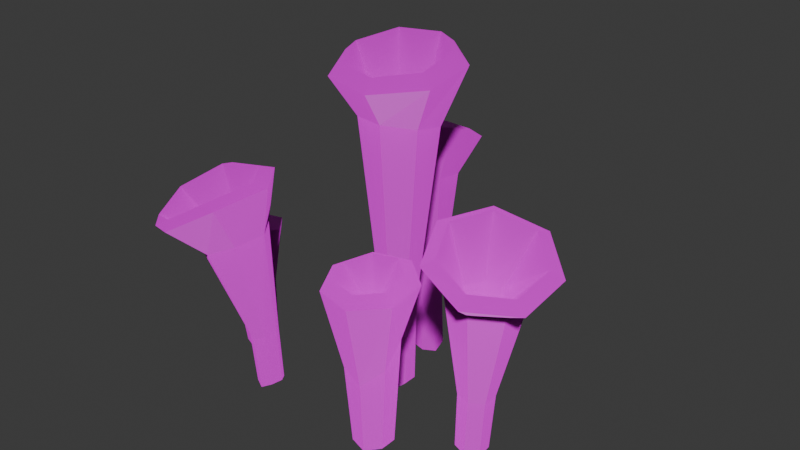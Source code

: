 # Source: SM_Env_Tubes_01.blend  (saved by Blender 4.5.88; exported with 4.5.12 LTS)
import bpy
from mathutils import Matrix  # noqa: F401  (used for matrix-valued properties, if any)

bpy.ops.wm.read_factory_settings(use_empty=True)
scene = bpy.context.scene
scene.name = 'Scene'

# ---- collections
col_sm_env_tubes_01 = bpy.data.collections.new('SM_Env_Tubes_01'); scene.collection.children.link(col_sm_env_tubes_01)

# ---- images (referenced by path relative to the original .blend; pixels are not part of the script)
import os
ASSET_DIR = os.environ.get("B2B_ASSET_DIR", "")  # directory of the original .blend (textures are referenced by path, not embedded)
HERE = os.path.dirname(os.path.abspath(__file__))  # packed textures are extracted next to this script under _unpacked/

def load_image(name, relpath, width, height, colorspace="sRGB"):
    """Load a texture the original file referenced (path relative to the .blend, or extracted next to this script)."""
    p = next((c for c in (os.path.join(HERE, relpath), os.path.join(ASSET_DIR, relpath)) if relpath and os.path.exists(c)), "")
    if p:
        img = bpy.data.images.load(p, check_existing=True)
        img.name = name
    else:  # same state as the original file: an image datablock whose file is absent (Cycles renders it pink)
        img = bpy.data.images.new(name, width, height)
        img.source = "FILE"
        img.filepath = "//" + (relpath or name)
    img.colorspace_settings.name = colorspace
    return img
img_file273 = load_image('file273', 'PolygonNatureBiomes_Texture_01_Justin.psd', 1024, 1024, 'sRGB')

# ---- materials (node trees are filled in below, after node groups)
mat_nature42 = bpy.data.materials.new('Nature42')
mat_nature42.diffuse_color = (1.0, 1.0, 1.0, 1.0)
mat_nature42.roughness = 0.5528

# ---- material node trees
mat_nature42.use_nodes = True; mat_nature42.node_tree.nodes.clear()
_N = mat_nature42.node_tree.nodes; _L = mat_nature42.node_tree.links
n0 = _N.new('ShaderNodeBsdfPrincipled'); n0.name = 'Principled BSDF'; n0.location = (-200, 100)
n0.inputs[2].default_value = 0.5528
n0.inputs[27].default_value = (0.0, 0.0, 0.0, 1.0)
n0.inputs[28].default_value = 1.0
n1 = _N.new('ShaderNodeOutputMaterial'); n1.name = 'Material Output'; n1.location = (200, 100)
n2 = _N.new('ShaderNodeNormalMap'); n2.name = 'Normal Map'; n2.location = (-600, -600)
n2.label = 'Normal/Map'
n3 = _N.new('ShaderNodeTexImage'); n3.name = 'Image Texture'; n3.location = (-600, 300)
n3.image = img_file273
_L.new(n0.outputs[0], n1.inputs[0])
_L.new(n2.outputs[0], n0.inputs[5])
_L.new(n3.outputs[0], n0.inputs[0])
n1.is_active_output = True

# ---- world
world_world = bpy.data.worlds.new('World'); scene.world = world_world
world_world.use_nodes = True; world_world.node_tree.nodes.clear()
_N = world_world.node_tree.nodes; _L = world_world.node_tree.links
n0 = _N.new('ShaderNodeOutputWorld'); n0.name = 'World Output'; n0.location = (200, 100)
n1 = _N.new('ShaderNodeBackground'); n1.name = 'Background'; n1.location = (-200, 100)
n1.inputs[0].default_value = (0.05088, 0.05088, 0.05088, 1.0)
_L.new(n1.outputs[0], n0.inputs[0])
n0.is_active_output = True
world_world.color = (0.05088, 0.05088, 0.05088)
world_world.sun_shadow_jitter_overblur = 0.0

# ---- meshes
me_mesh = bpy.data.meshes.new('Mesh')
me_mesh.from_pydata([(-0.3206, -0.2747, -0.0205), (-0.3453, -0.2401, -0.03108), (-0.3886, -0.2388, -0.02437), (-0.4163, -0.2712, -0.02712), (-0.4076, -0.313, -0.03651), (-0.3693, -0.3327, -0.04253), (-0.3315, -0.316, -0.02229), (-0.3841, -0.3181, 0.5726), (-0.4208, -0.2712, 0.5763), (-0.4865, -0.2716, 0.5592), (-0.5248, -0.314, 0.5272), (-0.5108, -0.3692, 0.5081), (-0.4582, -0.398, 0.5191), (-0.404, -0.3768, 0.5496), (-0.3665, -0.2831, -0.05693), (-0.4124, -0.3015, 0.3995), (-0.3356, -0.3034, 0.5848), (-0.3936, -0.2256, 0.5873), (-0.5047, -0.2307, 0.5725), (-0.5759, -0.3069, 0.528), (-0.5571, -0.3995, 0.4961), (-0.4695, -0.4455, 0.5172), (-0.3735, -0.4048, 0.5629), (-0.2981, -0.3089, 0.7709), (-0.3689, -0.4886, 0.7284), (-0.5318, -0.5646, 0.631), (-0.6783, -0.4921, 0.5801), (-0.7091, -0.339, 0.655), (-0.5863, -0.2034, 0.7464), (-0.395, -0.182, 0.7747), (-0.331, -0.2791, 0.1833), (-0.3585, -0.2417, 0.1801), (-0.4049, -0.2399, 0.1771), (-0.4346, -0.275, 0.1689), (-0.4251, -0.3204, 0.1593), (-0.3841, -0.3421, 0.1628), (-0.3424, -0.3239, 0.1768), (-0.3472, -0.327, 0.7839), (-0.4121, -0.4757, 0.7455), (-0.5452, -0.5405, 0.664), (-0.6604, -0.4856, 0.6267), (-0.6835, -0.3651, 0.6818), (-0.5819, -0.2542, 0.7597), (-0.4229, -0.2285, 0.7868), (-0.5697, -0.0461, -0.03023), (-0.6224, -0.04992, -0.04318), (-0.6531, -0.09455, -0.03837), (-0.6372, -0.1459, -0.03837), (-0.5867, -0.1653, -0.04253), (-0.5398, -0.1382, -0.04515), (-0.5332, -0.08546, -0.02822), (-0.5897, -0.103, -0.06223), (-0.6222, -0.1184, 0.3409), (-0.5859, 0.02045, 0.4427), (-0.5043, -0.06867, 0.4601), (-0.5232, -0.189, 0.4684), (-0.6285, -0.2499, 0.4613), (-0.7408, -0.2055, 0.4442), (-0.7755, -0.08931, 0.43), (-0.7066, 0.01127, 0.4293), (-0.5815, -0.0338, 0.2035), (-0.651, -0.04076, 0.1727), (-0.6968, -0.09868, 0.2176), (-0.6814, -0.1665, 0.2802), (-0.6155, -0.1941, 0.3053), (-0.5515, -0.1581, 0.2974), (-0.5377, -0.08563, 0.2626), (-0.6018, -0.01916, 0.4628), (-0.5459, -0.08053, 0.4772), (-0.5591, -0.1634, 0.4853), (-0.6316, -0.2053, 0.481), (-0.7087, -0.1747, 0.4676), (-0.7324, -0.09469, 0.4551), (-0.6848, -0.02546, 0.4529), (-0.08271, 0.3515, -0.0384), (-0.1301, 0.3371, -0.05393), (-0.1505, 0.2907, -0.04284), (-0.1262, 0.2464, -0.03913), (-0.07556, 0.2377, -0.04472), (-0.03701, 0.2711, -0.05192), (-0.04165, 0.3223, -0.03359), (-0.1652, 0.4407, 0.6082), (-0.2331, 0.4221, 0.6024), (-0.2575, 0.352, 0.6027), (-0.2202, 0.2839, 0.6076), (-0.1483, 0.2669, 0.615), (-0.09738, 0.3167, 0.6184), (-0.1052, 0.3946, 0.6157), (-0.08888, 0.2928, -0.07629), (-0.13, 0.2898, 0.4395), (-0.167, 0.5057, 0.6037), (-0.2767, 0.474, 0.5907), (-0.3197, 0.3644, 0.6013), (-0.2626, 0.2576, 0.6272), (-0.1484, 0.2341, 0.6495), (-0.06405, 0.3133, 0.6513), (-0.07271, 0.4348, 0.631), (-0.1848, 0.6332, 0.6557), (-0.04521, 0.5381, 0.7529), (-0.04891, 0.3634, 0.8391), (-0.1931, 0.2406, 0.8495), (-0.3692, 0.2623, 0.7761), (-0.4446, 0.412, 0.6744), (-0.3625, 0.5771, 0.6208), (-0.1045, 0.3638, 0.2022), (-0.157, 0.3483, 0.1951), (-0.1782, 0.2975, 0.1949), (-0.1512, 0.2492, 0.1929), (-0.09615, 0.2398, 0.1875), (-0.05524, 0.2766, 0.1915), (-0.0593, 0.3319, 0.202), (-0.1997, 0.5972, 0.6961), (-0.09184, 0.5241, 0.7752), (-0.09551, 0.389, 0.8458), (-0.2079, 0.2937, 0.8547), (-0.3444, 0.3099, 0.7952), (-0.4022, 0.4254, 0.7121), (-0.3378, 0.5533, 0.668), (-0.03478, -0.04738, 0.0006103), (0.01649, -0.05908, -0.01583), (0.0576, -0.02629, 0.0006103), (0.0576, 0.02629, 0.0006103), (0.01649, 0.05908, -0.01456), (-0.03478, 0.04738, -0.02848), (-0.05759, 4.607e-11, 0.0006103), (-0.04843, -0.05792, 1.001), (0.02296, -0.07365, 1.006), (0.08021, -0.02959, 0.9902), (0.08021, 0.04107, 0.9643), (0.02296, 0.08512, 0.9482), (-0.04843, 0.0694, 0.954), (-0.0802, 0.005739, 0.9772), (0.003001, -4.173e-09, -0.05528), (0.006165, 0.01301, 0.7191), (-0.07891, -0.106, 1.019), (0.0374, -0.1324, 1.025), (0.1307, -0.0584, 1.009), (0.1307, 0.06029, 0.9853), (0.0374, 0.1343, 0.9702), (-0.07891, 0.1079, 0.9755), (-0.1307, 0.0009481, 0.9974), (-0.1301, -0.1838, 1.163), (-0.2154, -0.007313, 1.188), (-0.1301, 0.1691, 1.213), (0.06165, 0.2127, 1.219), (0.2154, 0.0906, 1.202), (0.2154, -0.1052, 1.174), (0.06165, -0.2273, 1.157), (-0.0379, -0.05105, 0.3472), (0.01796, -0.06375, 0.3434), (0.06276, -0.02816, 0.3437), (0.06276, 0.02892, 0.335), (0.01796, 0.0645, 0.3194), (-0.0379, 0.0518, 0.3214), (-0.06276, 0.0003772, 0.3393), (-0.1012, -0.1463, 1.203), (-0.1676, -0.008935, 1.228), (-0.1012, 0.1284, 1.253), (0.04798, 0.1623, 1.259), (0.1676, 0.06728, 1.242), (0.1676, -0.08515, 1.214), (0.04798, -0.1802, 1.197), (0.1263, -0.3857, 0.0003932), (0.1865, -0.3994, -0.0102), (0.2348, -0.3609, 0.0003932), (0.2348, -0.2991, 0.0003932), (0.1865, -0.2606, -0.009379), (0.1263, -0.2744, -0.01835), (0.09951, -0.33, 0.0003932), (0.1707, -0.33, -0.03561), (0.1716, -0.3242, 0.4708), (0.07456, -0.4642, 0.5895), (0.01382, -0.3386, 0.6056), (0.07456, -0.213, 0.6217), (0.2111, -0.182, 0.6257), (0.3205, -0.2689, 0.6146), (0.3205, -0.4083, 0.5967), (0.2111, -0.4953, 0.5855), (0.1119, -0.4032, 0.2925), (0.1933, -0.4192, 0.2616), (0.2586, -0.3712, 0.3241), (0.2586, -0.2915, 0.4028), (0.1933, -0.2388, 0.4281), (0.1119, -0.2566, 0.4106), (0.07571, -0.3314, 0.3634), (0.1035, -0.4262, 0.6174), (0.06168, -0.3398, 0.6315), (0.1035, -0.2534, 0.6457), (0.1974, -0.232, 0.6492), (0.2726, -0.2918, 0.6394), (0.2726, -0.3877, 0.6237), (0.1974, -0.4475, 0.6139), (0.442, -0.1874, -0.02308), (0.4812, -0.1561, -0.03621), (0.4849, -0.107, -0.01982), (0.447, -0.07435, -0.0117), (0.3963, -0.08289, -0.01708), (0.3713, -0.1265, -0.02847), (0.3936, -0.1747, -0.01576), (0.5185, -0.2707, 0.6167), (0.5752, -0.2288, 0.6165), (0.5781, -0.1586, 0.6172), (0.5252, -0.113, 0.6183), (0.4563, -0.1263, 0.619), (0.4232, -0.1886, 0.6187), (0.4509, -0.2528, 0.6177), (0.4269, -0.1264, -0.05425), (0.4739, -0.1628, 0.4572), (0.5355, -0.324, 0.6167), (0.6278, -0.2558, 0.6134), (0.6325, -0.1413, 0.6226), (0.546, -0.06679, 0.6375), (0.4335, -0.08837, 0.6468), (0.3797, -0.1898, 0.6435), (0.4251, -0.2947, 0.6301), (0.5759, -0.4239, 0.6935), (0.4014, -0.3819, 0.7569), (0.334, -0.2155, 0.8203), (0.4246, -0.0499, 0.836), (0.6049, -0.009887, 0.7921), (0.7392, -0.1255, 0.7217), (0.7263, -0.3098, 0.6779), (0.4721, -0.2173, 0.2151), (0.516, -0.1842, 0.2105), (0.5186, -0.1294, 0.2162), (0.4767, -0.0934, 0.219), (0.4217, -0.1029, 0.2138), (0.3959, -0.1516, 0.2131), (0.4188, -0.203, 0.2176), (0.5727, -0.3845, 0.7307), (0.4375, -0.3524, 0.7837), (0.3858, -0.2234, 0.8367), (0.4564, -0.09469, 0.8498), (0.5963, -0.06315, 0.8131), (0.7001, -0.1525, 0.7543), (0.6896, -0.2955, 0.7176)], [], [(16, 17, 29, 23), (17, 18, 28, 29), (18, 19, 27, 28), (19, 20, 26, 27), (20, 21, 25, 26), (21, 22, 24, 25), (22, 16, 23, 24), (1, 0, 14), (2, 1, 14), (3, 2, 14), (4, 3, 14), (5, 4, 14), (6, 5, 14), (0, 6, 14), (7, 8, 15), (8, 9, 15), (9, 10, 15), (10, 11, 15), (11, 12, 15), (12, 13, 15), (13, 7, 15), (30, 31, 17, 16), (31, 32, 18, 17), (32, 33, 19, 18), (33, 34, 20, 19), (34, 35, 21, 20), (35, 36, 22, 21), (36, 30, 16, 22), (24, 23, 37, 38), (25, 24, 38, 39), (26, 25, 39, 40), (27, 26, 40, 41), (28, 27, 41, 42), (29, 28, 42, 43), (23, 29, 43, 37), (0, 1, 31, 30), (1, 2, 32, 31), (2, 3, 33, 32), (3, 4, 34, 33), (4, 5, 35, 34), (5, 6, 36, 35), (6, 0, 30, 36), (38, 37, 7, 13), (39, 38, 13, 12), (40, 39, 12, 11), (41, 40, 11, 10), (42, 41, 10, 9), (43, 42, 9, 8), (37, 43, 8, 7), (59, 53, 60, 61), (58, 59, 61, 62), (57, 58, 62, 63), (56, 57, 63, 64), (55, 56, 64, 65), (54, 55, 65, 66), (53, 54, 66, 60), (45, 44, 51), (46, 45, 51), (47, 46, 51), (48, 47, 51), (49, 48, 51), (50, 49, 51), (44, 50, 51), (52, 67, 73), (52, 73, 72), (52, 72, 71), (52, 71, 70), (52, 70, 69), (52, 69, 68), (52, 68, 67), (54, 53, 67, 68), (55, 54, 68, 69), (56, 55, 69, 70), (57, 56, 70, 71), (58, 57, 71, 72), (59, 58, 72, 73), (53, 59, 73, 67), (44, 45, 61, 60), (45, 46, 62, 61), (46, 47, 63, 62), (47, 48, 64, 63), (48, 49, 65, 64), (49, 50, 66, 65), (50, 44, 60, 66), (90, 91, 103, 97), (91, 92, 102, 103), (92, 93, 101, 102), (93, 94, 100, 101), (94, 95, 99, 100), (95, 96, 98, 99), (96, 90, 97, 98), (75, 74, 88), (76, 75, 88), (77, 76, 88), (78, 77, 88), (79, 78, 88), (80, 79, 88), (74, 80, 88), (81, 82, 89), (82, 83, 89), (83, 84, 89), (84, 85, 89), (85, 86, 89), (86, 87, 89), (87, 81, 89), (104, 105, 91, 90), (105, 106, 92, 91), (106, 107, 93, 92), (107, 108, 94, 93), (108, 109, 95, 94), (109, 110, 96, 95), (110, 104, 90, 96), (98, 97, 111, 112), (99, 98, 112, 113), (100, 99, 113, 114), (101, 100, 114, 115), (102, 101, 115, 116), (103, 102, 116, 117), (97, 103, 117, 111), (74, 75, 105, 104), (75, 76, 106, 105), (76, 77, 107, 106), (77, 78, 108, 107), (78, 79, 109, 108), (79, 80, 110, 109), (80, 74, 104, 110), (112, 111, 81, 87), (113, 112, 87, 86), (114, 113, 86, 85), (115, 114, 85, 84), (116, 115, 84, 83), (117, 116, 83, 82), (111, 117, 82, 81), (134, 135, 147, 141), (135, 136, 146, 147), (136, 137, 145, 146), (137, 138, 144, 145), (138, 139, 143, 144), (139, 140, 142, 143), (140, 134, 141, 142), (119, 118, 132), (120, 119, 132), (121, 120, 132), (122, 121, 132), (123, 122, 132), (124, 123, 132), (118, 124, 132), (125, 126, 133), (126, 127, 133), (127, 128, 133), (128, 129, 133), (129, 130, 133), (130, 131, 133), (131, 125, 133), (148, 149, 135, 134), (149, 150, 136, 135), (150, 151, 137, 136), (151, 152, 138, 137), (152, 153, 139, 138), (153, 154, 140, 139), (154, 148, 134, 140), (142, 141, 155, 156), (143, 142, 156, 157), (144, 143, 157, 158), (145, 144, 158, 159), (146, 145, 159, 160), (147, 146, 160, 161), (141, 147, 161, 155), (118, 119, 149, 148), (119, 120, 150, 149), (120, 121, 151, 150), (121, 122, 152, 151), (122, 123, 153, 152), (123, 124, 154, 153), (124, 118, 148, 154), (156, 155, 125, 131), (157, 156, 131, 130), (158, 157, 130, 129), (159, 158, 129, 128), (160, 159, 128, 127), (161, 160, 127, 126), (155, 161, 126, 125), (177, 171, 178, 179), (176, 177, 179, 180), (175, 176, 180, 181), (174, 175, 181, 182), (173, 174, 182, 183), (172, 173, 183, 184), (171, 172, 184, 178), (163, 162, 169), (164, 163, 169), (165, 164, 169), (166, 165, 169), (167, 166, 169), (168, 167, 169), (162, 168, 169), (170, 185, 191), (170, 191, 190), (170, 190, 189), (170, 189, 188), (170, 188, 187), (170, 187, 186), (170, 186, 185), (172, 171, 185, 186), (173, 172, 186, 187), (174, 173, 187, 188), (175, 174, 188, 189), (176, 175, 189, 190), (177, 176, 190, 191), (171, 177, 191, 185), (162, 163, 179, 178), (163, 164, 180, 179), (164, 165, 181, 180), (165, 166, 182, 181), (166, 167, 183, 182), (167, 168, 184, 183), (168, 162, 178, 184), (208, 209, 221, 215), (209, 210, 220, 221), (210, 211, 219, 220), (211, 212, 218, 219), (212, 213, 217, 218), (213, 214, 216, 217), (214, 208, 215, 216), (193, 192, 206), (194, 193, 206), (195, 194, 206), (196, 195, 206), (197, 196, 206), (198, 197, 206), (192, 198, 206), (199, 200, 207), (200, 201, 207), (201, 202, 207), (202, 203, 207), (203, 204, 207), (204, 205, 207), (205, 199, 207), (222, 223, 209, 208), (223, 224, 210, 209), (224, 225, 211, 210), (225, 226, 212, 211), (226, 227, 213, 212), (227, 228, 214, 213), (228, 222, 208, 214), (216, 215, 229, 230), (217, 216, 230, 231), (218, 217, 231, 232), (219, 218, 232, 233), (220, 219, 233, 234), (221, 220, 234, 235), (215, 221, 235, 229), (192, 193, 223, 222), (193, 194, 224, 223), (194, 195, 225, 224), (195, 196, 226, 225), (196, 197, 227, 226), (197, 198, 228, 227), (198, 192, 222, 228), (230, 229, 199, 205), (231, 230, 205, 204), (232, 231, 204, 203), (233, 232, 203, 202), (234, 233, 202, 201), (235, 234, 201, 200), (229, 235, 200, 199)])
me_mesh.polygons.foreach_set('use_smooth', [True] * 266)
_k = set([(0, 1), (0, 6), (0, 14), (0, 30), (1, 2), (1, 14), (1, 31), (2, 3), (2, 14), (2, 32), (3, 4), (3, 14), (3, 33), (4, 5), (4, 14), (4, 34), (5, 6), (5, 14), (5, 35), (6, 14), (6, 36), (7, 8), (7, 13), (7, 15), (7, 37), (8, 9), (8, 15), (8, 43), (9, 10), (9, 15), (9, 42), (10, 11), (10, 15), (10, 41), (11, 12), (11, 15), (11, 40), (12, 13), (12, 15), (12, 39), (13, 15), (13, 38), (16, 17), (16, 22), (16, 23), (16, 30), (17, 18), (17, 29), (17, 31), (18, 19), (18, 28), (18, 32), (19, 20), (19, 27), (19, 33), (20, 21), (20, 26), (20, 34), (21, 22), (21, 25), (21, 35), (22, 24), (22, 36), (23, 24), (23, 29), (23, 37), (24, 25), (24, 38), (25, 26), (25, 39), (26, 27), (26, 40), (27, 28), (27, 41), (28, 29), (28, 42), (29, 43), (30, 31), (30, 36), (31, 32), (32, 33), (33, 34), (34, 35), (35, 36), (37, 38), (37, 43), (38, 39), (39, 40), (40, 41), (41, 42), (42, 43), (44, 45), (44, 50), (44, 51), (44, 60), (45, 46), (45, 51), (45, 61), (46, 47), (46, 51), (46, 62), (47, 48), (47, 51), (47, 63), (48, 49), (48, 51), (48, 64), (49, 50), (49, 51), (49, 65), (50, 51), (50, 66), (52, 67), (52, 68), (52, 69), (52, 70), (52, 71), (52, 72), (52, 73), (53, 54), (53, 59), (53, 60), (53, 67), (54, 55), (54, 66), (54, 68), (55, 56), (55, 65), (55, 69), (56, 57), (56, 64), (56, 70), (57, 58), (57, 63), (57, 71), (58, 59), (58, 62), (58, 72), (59, 61), (59, 73), (60, 61), (60, 66), (61, 62), (62, 63), (63, 64), (64, 65), (65, 66), (67, 68), (67, 73), (68, 69), (69, 70), (70, 71), (71, 72), (72, 73), (74, 75), (74, 80), (74, 88), (74, 104), (75, 76), (75, 88), (75, 105), (76, 77), (76, 88), (76, 106), (77, 78), (77, 88), (77, 107), (78, 79), (78, 88), (78, 108), (79, 80), (79, 88), (79, 109), (80, 88), (80, 110), (81, 82), (81, 87), (81, 89), (81, 111), (82, 83), (82, 89), (82, 117), (83, 84), (83, 89), (83, 116), (84, 85), (84, 89), (84, 115), (85, 86), (85, 89), (85, 114), (86, 87), (86, 89), (86, 113), (87, 89), (87, 112), (90, 91), (90, 96), (90, 97), (90, 104), (91, 92), (91, 103), (91, 105), (92, 93), (92, 102), (92, 106), (93, 94), (93, 101), (93, 107), (94, 95), (94, 100), (94, 108), (95, 96), (95, 99), (95, 109), (96, 98), (96, 110), (97, 98), (97, 103), (97, 111), (98, 99), (98, 112), (99, 100), (99, 113), (100, 101), (100, 114), (101, 102), (101, 115), (102, 103), (102, 116), (103, 117), (104, 105), (104, 110), (105, 106), (106, 107), (107, 108), (108, 109), (109, 110), (111, 112), (111, 117), (112, 113), (113, 114), (114, 115), (115, 116), (116, 117), (118, 119), (118, 124), (118, 132), (118, 148), (119, 120), (119, 132), (119, 149), (120, 121), (120, 132), (120, 150), (121, 122), (121, 132), (121, 151), (122, 123), (122, 132), (122, 152), (123, 124), (123, 132), (123, 153), (124, 132), (124, 154), (125, 126), (125, 131), (125, 133), (125, 155), (126, 127), (126, 133), (126, 161), (127, 128), (127, 133), (127, 160), (128, 129), (128, 133), (128, 159), (129, 130), (129, 133), (129, 158), (130, 131), (130, 133), (130, 157), (131, 133), (131, 156), (134, 135), (134, 140), (134, 141), (134, 148), (135, 136), (135, 147), (135, 149), (136, 137), (136, 146), (136, 150), (137, 138), (137, 145), (137, 151), (138, 139), (138, 144), (138, 152), (139, 140), (139, 143), (139, 153), (140, 142), (140, 154), (141, 142), (141, 147), (141, 155), (142, 143), (142, 156), (143, 144), (143, 157), (144, 145), (144, 158), (145, 146), (145, 159), (146, 147), (146, 160), (147, 161), (148, 149), (148, 154), (149, 150), (150, 151), (151, 152), (152, 153), (153, 154), (155, 156), (155, 161), (156, 157), (157, 158), (158, 159), (159, 160), (160, 161), (162, 163), (162, 168), (162, 169), (162, 178), (163, 164), (163, 169), (163, 179), (164, 165), (164, 169), (164, 180), (165, 166), (165, 169), (165, 181), (166, 167), (166, 169), (166, 182), (167, 168), (167, 169), (167, 183), (168, 169), (168, 184), (170, 185), (170, 186), (170, 187), (170, 188), (170, 189), (170, 190), (170, 191), (171, 172), (171, 177), (171, 178), (171, 185), (172, 173), (172, 184), (172, 186), (173, 174), (173, 183), (173, 187), (174, 175), (174, 182), (174, 188), (175, 176), (175, 181), (175, 189), (176, 177), (176, 180), (176, 190), (177, 179), (177, 191), (178, 179), (178, 184), (179, 180), (180, 181), (181, 182), (182, 183), (183, 184), (185, 186), (185, 191), (186, 187), (187, 188), (188, 189), (189, 190), (190, 191), (192, 193), (192, 198), (192, 206), (192, 222), (193, 194), (193, 206), (193, 223), (194, 195), (194, 206), (194, 224), (195, 196), (195, 206), (195, 225), (196, 197), (196, 206), (196, 226), (197, 198), (197, 206), (197, 227), (198, 206), (198, 228), (199, 200), (199, 205), (199, 207), (199, 229), (200, 201), (200, 207), (200, 235), (201, 202), (201, 207), (201, 234), (202, 203), (202, 207), (202, 233), (203, 204), (203, 207), (203, 232), (204, 205), (204, 207), (204, 231), (205, 207), (205, 230), (208, 209), (208, 214), (208, 215), (208, 222), (209, 210), (209, 221), (209, 223), (210, 211), (210, 220), (210, 224), (211, 212), (211, 219), (211, 225), (212, 213), (212, 218), (212, 226), (213, 214), (213, 217), (213, 227), (214, 216), (214, 228), (215, 216), (215, 221), (215, 229), (216, 217), (216, 230), (217, 218), (217, 231), (218, 219), (218, 232), (219, 220), (219, 233), (220, 221), (220, 234), (221, 235), (222, 223), (222, 228), (223, 224), (224, 225), (225, 226), (226, 227), (227, 228), (229, 230), (229, 235), (230, 231), (231, 232), (232, 233), (233, 234), (234, 235)])
me_mesh.attributes.new('sharp_edge', 'BOOLEAN', 'EDGE').data.foreach_set('value', [ (min(e.vertices), max(e.vertices)) in _k for e in me_mesh.edges])
_uv = me_mesh.uv_layers.new(name='map1')
_uv.uv.foreach_set('vector', [0.2395, 0.3495, 0.2395, 0.3496, 0.2395, 0.3578, 0.2395, 0.3577, 0.2395, 0.3496, 0.2395, 0.349, 0.2395, 0.3566, 0.2395, 0.3578, 0.2395, 0.349, 0.2395, 0.347, 0.2395, 0.3526, 0.2395, 0.3566, 0.2395, 0.347, 0.2395, 0.3456, 0.2395, 0.3493, 0.2395, 0.3526, 0.2395, 0.3456, 0.2395, 0.3465, 0.2395, 0.3515, 0.2395, 0.3493, 0.2395, 0.3465, 0.2395, 0.3485, 0.2395, 0.3558, 0.2395, 0.3515, 0.2395, 0.3485, 0.2395, 0.3495, 0.2395, 0.3577, 0.2395, 0.3558, 0.2395, 0.2969, 0.2395, 0.2974, 0.2395, 0.2958, 0.2395, 0.2972, 0.2395, 0.2969, 0.2395, 0.2958, 0.2395, 0.2971, 0.2395, 0.2972, 0.2395, 0.2958, 0.2395, 0.2967, 0.2395, 0.2971, 0.2395, 0.2958, 0.2395, 0.2964, 0.2395, 0.2967, 0.2395, 0.2958, 0.2395, 0.2973, 0.2395, 0.2964, 0.2395, 0.2958, 0.2395, 0.2974, 0.2395, 0.2973, 0.2395, 0.2958, 0.2395, 0.349, 0.2395, 0.3491, 0.2395, 0.3414, 0.2395, 0.3491, 0.2395, 0.3484, 0.2395, 0.3414, 0.2395, 0.3484, 0.2395, 0.347, 0.2395, 0.3414, 0.2395, 0.347, 0.2395, 0.3461, 0.2395, 0.3414, 0.2395, 0.3461, 0.2395, 0.3466, 0.2395, 0.3414, 0.2395, 0.3466, 0.2395, 0.3479, 0.2395, 0.3414, 0.2395, 0.3479, 0.2395, 0.349, 0.2395, 0.3414, 0.2395, 0.3319, 0.2395, 0.3317, 0.2395, 0.3496, 0.2395, 0.3495, 0.2395, 0.3317, 0.2395, 0.3316, 0.2395, 0.349, 0.2395, 0.3496, 0.2395, 0.3316, 0.2395, 0.3312, 0.2395, 0.347, 0.2395, 0.349, 0.2395, 0.3312, 0.2395, 0.3308, 0.2395, 0.3456, 0.2395, 0.347, 0.2395, 0.3308, 0.2395, 0.3309, 0.2395, 0.3465, 0.2395, 0.3456, 0.2395, 0.3309, 0.2395, 0.3316, 0.2395, 0.3485, 0.2395, 0.3465, 0.2395, 0.3316, 0.2395, 0.3319, 0.2395, 0.3495, 0.2395, 0.3485, 0.2395, 0.3558, 0.2395, 0.3577, 0.2395, 0.3582, 0.2395, 0.3566, 0.2395, 0.3515, 0.2395, 0.3558, 0.2395, 0.3566, 0.2395, 0.353, 0.2395, 0.3493, 0.2395, 0.3515, 0.2395, 0.353, 0.2395, 0.3513, 0.2395, 0.3526, 0.2395, 0.3493, 0.2395, 0.3513, 0.2395, 0.3538, 0.2395, 0.3566, 0.2395, 0.3526, 0.2395, 0.3538, 0.2395, 0.3572, 0.2395, 0.3578, 0.2395, 0.3566, 0.2395, 0.3572, 0.2395, 0.3584, 0.2395, 0.3577, 0.2395, 0.3578, 0.2395, 0.3584, 0.2395, 0.3582, 0.2395, 0.2974, 0.2395, 0.2969, 0.2395, 0.3317, 0.2395, 0.3319, 0.2395, 0.2969, 0.2395, 0.2972, 0.2395, 0.3316, 0.2395, 0.3317, 0.2395, 0.2972, 0.2395, 0.2971, 0.2395, 0.3312, 0.2395, 0.3316, 0.2395, 0.2971, 0.2395, 0.2967, 0.2395, 0.3308, 0.2395, 0.3312, 0.2395, 0.2967, 0.2395, 0.2964, 0.2395, 0.3309, 0.2395, 0.3308, 0.2395, 0.2964, 0.2395, 0.2973, 0.2395, 0.3316, 0.2395, 0.3309, 0.2395, 0.2973, 0.2395, 0.2974, 0.2395, 0.3319, 0.2395, 0.3316, 0.2395, 0.3566, 0.2395, 0.3582, 0.2395, 0.349, 0.2395, 0.3479, 0.2395, 0.353, 0.2395, 0.3566, 0.2395, 0.3479, 0.2395, 0.3466, 0.2395, 0.3513, 0.2395, 0.353, 0.2395, 0.3466, 0.2395, 0.3461, 0.2395, 0.3538, 0.2395, 0.3513, 0.2395, 0.3461, 0.2395, 0.347, 0.2395, 0.3572, 0.2395, 0.3538, 0.2395, 0.347, 0.2395, 0.3484, 0.2395, 0.3584, 0.2395, 0.3572, 0.2395, 0.3484, 0.2395, 0.3491, 0.2395, 0.3582, 0.2395, 0.3584, 0.2395, 0.3491, 0.2395, 0.349, 0.2395, 0.3427, 0.2395, 0.3433, 0.2395, 0.3327, 0.2395, 0.3314, 0.2395, 0.3427, 0.2395, 0.3427, 0.2395, 0.3314, 0.2395, 0.3334, 0.2395, 0.3433, 0.2395, 0.3427, 0.2395, 0.3334, 0.2395, 0.3361, 0.2395, 0.3441, 0.2395, 0.3433, 0.2395, 0.3361, 0.2395, 0.3372, 0.2395, 0.3444, 0.2395, 0.3441, 0.2395, 0.3372, 0.2395, 0.3369, 0.2395, 0.344, 0.2395, 0.3444, 0.2395, 0.3369, 0.2395, 0.3353, 0.2395, 0.3433, 0.2395, 0.344, 0.2395, 0.3353, 0.2395, 0.3327, 0.2395, 0.2964, 0.2395, 0.2969, 0.2395, 0.2955, 0.2395, 0.2966, 0.2395, 0.2964, 0.2395, 0.2955, 0.2395, 0.2966, 0.2395, 0.2966, 0.2395, 0.2955, 0.2395, 0.2964, 0.2395, 0.2966, 0.2395, 0.2955, 0.2395, 0.2963, 0.2395, 0.2964, 0.2395, 0.2955, 0.2395, 0.297, 0.2395, 0.2963, 0.2395, 0.2955, 0.2395, 0.2969, 0.2395, 0.297, 0.2395, 0.2955, 0.2395, 0.3388, 0.2395, 0.3441, 0.2395, 0.3437, 0.2395, 0.3388, 0.2395, 0.3437, 0.2395, 0.3438, 0.2395, 0.3388, 0.2395, 0.3438, 0.2395, 0.3443, 0.2395, 0.3388, 0.2395, 0.3443, 0.2395, 0.3449, 0.2395, 0.3388, 0.2395, 0.3449, 0.2395, 0.3451, 0.2395, 0.3388, 0.2395, 0.3451, 0.2395, 0.3448, 0.2395, 0.3388, 0.2395, 0.3448, 0.2395, 0.3441, 0.2395, 0.344, 0.2395, 0.3433, 0.2395, 0.3441, 0.2395, 0.3448, 0.2395, 0.3444, 0.2395, 0.344, 0.2395, 0.3448, 0.2395, 0.3451, 0.2395, 0.3441, 0.2395, 0.3444, 0.2395, 0.3451, 0.2395, 0.3449, 0.2395, 0.3433, 0.2395, 0.3441, 0.2395, 0.3449, 0.2395, 0.3443, 0.2395, 0.3427, 0.2395, 0.3433, 0.2395, 0.3443, 0.2395, 0.3438, 0.2395, 0.3427, 0.2395, 0.3427, 0.2395, 0.3438, 0.2395, 0.3437, 0.2395, 0.3433, 0.2395, 0.3427, 0.2395, 0.3437, 0.2395, 0.3441, 0.2395, 0.2969, 0.2395, 0.2964, 0.2395, 0.3314, 0.2395, 0.3327, 0.2395, 0.2964, 0.2395, 0.2966, 0.2395, 0.3334, 0.2395, 0.3314, 0.2395, 0.2966, 0.2395, 0.2966, 0.2395, 0.3361, 0.2395, 0.3334, 0.2395, 0.2966, 0.2395, 0.2964, 0.2395, 0.3372, 0.2395, 0.3361, 0.2395, 0.2964, 0.2395, 0.2963, 0.2395, 0.3369, 0.2395, 0.3372, 0.2395, 0.2963, 0.2395, 0.297, 0.2395, 0.3353, 0.2395, 0.3369, 0.2395, 0.297, 0.2395, 0.2969, 0.2395, 0.3327, 0.2395, 0.3353, 0.2395, 0.3503, 0.2395, 0.3498, 0.2395, 0.3511, 0.2395, 0.3526, 0.2395, 0.3498, 0.2395, 0.3502, 0.2395, 0.3534, 0.2395, 0.3511, 0.2395, 0.3502, 0.2395, 0.3514, 0.2395, 0.3579, 0.2395, 0.3534, 0.2395, 0.3514, 0.2395, 0.3523, 0.2395, 0.3611, 0.2395, 0.3579, 0.2395, 0.3523, 0.2395, 0.3524, 0.2395, 0.3607, 0.2395, 0.3611, 0.2395, 0.3524, 0.2395, 0.3515, 0.2395, 0.3569, 0.2395, 0.3607, 0.2395, 0.3515, 0.2395, 0.3503, 0.2395, 0.3526, 0.2395, 0.3569, 0.2395, 0.2959, 0.2395, 0.2966, 0.2395, 0.2949, 0.2395, 0.2964, 0.2395, 0.2959, 0.2395, 0.2949, 0.2395, 0.2966, 0.2395, 0.2964, 0.2395, 0.2949, 0.2395, 0.2963, 0.2395, 0.2966, 0.2395, 0.2949, 0.2395, 0.296, 0.2395, 0.2963, 0.2395, 0.2949, 0.2395, 0.2968, 0.2395, 0.296, 0.2395, 0.2949, 0.2395, 0.2966, 0.2395, 0.2968, 0.2395, 0.2949, 0.2395, 0.3505, 0.2395, 0.3503, 0.2395, 0.3431, 0.2395, 0.3503, 0.2395, 0.3503, 0.2395, 0.3431, 0.2395, 0.3503, 0.2395, 0.3505, 0.2395, 0.3431, 0.2395, 0.3505, 0.2395, 0.3508, 0.2395, 0.3431, 0.2395, 0.3508, 0.2395, 0.351, 0.2395, 0.3431, 0.2395, 0.351, 0.2395, 0.3509, 0.2395, 0.3431, 0.2395, 0.3509, 0.2395, 0.3505, 0.2395, 0.3431, 0.2395, 0.3327, 0.2395, 0.3324, 0.2395, 0.3498, 0.2395, 0.3503, 0.2395, 0.3324, 0.2395, 0.3324, 0.2395, 0.3502, 0.2395, 0.3498, 0.2395, 0.3324, 0.2395, 0.3323, 0.2395, 0.3514, 0.2395, 0.3502, 0.2395, 0.3323, 0.2395, 0.332, 0.2395, 0.3523, 0.2395, 0.3514, 0.2395, 0.332, 0.2395, 0.3322, 0.2395, 0.3524, 0.2395, 0.3523, 0.2395, 0.3322, 0.2395, 0.3327, 0.2395, 0.3515, 0.2395, 0.3524, 0.2395, 0.3327, 0.2395, 0.3327, 0.2395, 0.3503, 0.2395, 0.3515, 0.2395, 0.3569, 0.2395, 0.3526, 0.2395, 0.3544, 0.2395, 0.3579, 0.2395, 0.3607, 0.2395, 0.3569, 0.2395, 0.3579, 0.2395, 0.361, 0.2395, 0.3611, 0.2395, 0.3607, 0.2395, 0.361, 0.2395, 0.3614, 0.2395, 0.3579, 0.2395, 0.3611, 0.2395, 0.3614, 0.2395, 0.3587, 0.2395, 0.3534, 0.2395, 0.3579, 0.2395, 0.3587, 0.2395, 0.3551, 0.2395, 0.3511, 0.2395, 0.3534, 0.2395, 0.3551, 0.2395, 0.3531, 0.2395, 0.3526, 0.2395, 0.3511, 0.2395, 0.3531, 0.2395, 0.3544, 0.2395, 0.2966, 0.2395, 0.2959, 0.2395, 0.3324, 0.2395, 0.3327, 0.2395, 0.2959, 0.2395, 0.2964, 0.2395, 0.3324, 0.2395, 0.3324, 0.2395, 0.2964, 0.2395, 0.2966, 0.2395, 0.3323, 0.2395, 0.3324, 0.2395, 0.2966, 0.2395, 0.2963, 0.2395, 0.332, 0.2395, 0.3323, 0.2395, 0.2963, 0.2395, 0.296, 0.2395, 0.3322, 0.2395, 0.332, 0.2395, 0.296, 0.2395, 0.2968, 0.2395, 0.3327, 0.2395, 0.3322, 0.2395, 0.2968, 0.2395, 0.2966, 0.2395, 0.3327, 0.2395, 0.3327, 0.2395, 0.3579, 0.2395, 0.3544, 0.2395, 0.3505, 0.2395, 0.3509, 0.2395, 0.361, 0.2395, 0.3579, 0.2395, 0.3509, 0.2395, 0.351, 0.2395, 0.3614, 0.2395, 0.361, 0.2395, 0.351, 0.2395, 0.3508, 0.2395, 0.3587, 0.2395, 0.3614, 0.2395, 0.3508, 0.2395, 0.3505, 0.2395, 0.3551, 0.2395, 0.3587, 0.2395, 0.3505, 0.2395, 0.3503, 0.2395, 0.3531, 0.2395, 0.3551, 0.2395, 0.3503, 0.2395, 0.3503, 0.2395, 0.3544, 0.2395, 0.3531, 0.2395, 0.3503, 0.2395, 0.3505, 0.2395, 0.3533, 0.2395, 0.3534, 0.2395, 0.3575, 0.2395, 0.3577, 0.2395, 0.3534, 0.2395, 0.353, 0.2395, 0.3581, 0.2395, 0.3575, 0.2395, 0.353, 0.2395, 0.3522, 0.2395, 0.3589, 0.2395, 0.3581, 0.2395, 0.3522, 0.2395, 0.3518, 0.2395, 0.3595, 0.2395, 0.3589, 0.2395, 0.3518, 0.2395, 0.3519, 0.2395, 0.3593, 0.2395, 0.3595, 0.2395, 0.3519, 0.2395, 0.3526, 0.2395, 0.3585, 0.2395, 0.3593, 0.2395, 0.3526, 0.2395, 0.3533, 0.2395, 0.3577, 0.2395, 0.3585, 0.2395, 0.2957, 0.2395, 0.2962, 0.2395, 0.2945, 0.2395, 0.2962, 0.2395, 0.2957, 0.2395, 0.2945, 0.2395, 0.2962, 0.2395, 0.2962, 0.2395, 0.2945, 0.2395, 0.2957, 0.2395, 0.2962, 0.2395, 0.2945, 0.2395, 0.2953, 0.2395, 0.2957, 0.2395, 0.2945, 0.2395, 0.2962, 0.2395, 0.2953, 0.2395, 0.2945, 0.2395, 0.2962, 0.2395, 0.2962, 0.2395, 0.2945, 0.2395, 0.3527, 0.2395, 0.3529, 0.2395, 0.344, 0.2395, 0.3529, 0.2395, 0.3524, 0.2395, 0.344, 0.2395, 0.3524, 0.2395, 0.3516, 0.2395, 0.344, 0.2395, 0.3516, 0.2395, 0.3511, 0.2395, 0.344, 0.2395, 0.3511, 0.2395, 0.3513, 0.2395, 0.344, 0.2395, 0.3513, 0.2395, 0.352, 0.2395, 0.344, 0.2395, 0.352, 0.2395, 0.3527, 0.2395, 0.344, 0.2395, 0.3325, 0.2395, 0.3323, 0.2395, 0.3534, 0.2395, 0.3533, 0.2395, 0.3323, 0.2395, 0.3323, 0.2395, 0.353, 0.2395, 0.3534, 0.2395, 0.3323, 0.2395, 0.3321, 0.2395, 0.3522, 0.2395, 0.353, 0.2395, 0.3321, 0.2395, 0.3316, 0.2395, 0.3518, 0.2395, 0.3522, 0.2395, 0.3316, 0.2395, 0.3316, 0.2395, 0.3519, 0.2395, 0.3518, 0.2395, 0.3316, 0.2395, 0.3322, 0.2395, 0.3526, 0.2395, 0.3519, 0.2395, 0.3322, 0.2395, 0.3325, 0.2395, 0.3533, 0.2395, 0.3526, 0.2395, 0.3585, 0.2395, 0.3577, 0.2395, 0.359, 0.2395, 0.3597, 0.2395, 0.3593, 0.2395, 0.3585, 0.2395, 0.3597, 0.2395, 0.3605, 0.2395, 0.3595, 0.2395, 0.3593, 0.2395, 0.3605, 0.2395, 0.3607, 0.2395, 0.3589, 0.2395, 0.3595, 0.2395, 0.3607, 0.2395, 0.3602, 0.2395, 0.3581, 0.2395, 0.3589, 0.2395, 0.3602, 0.2395, 0.3593, 0.2395, 0.3575, 0.2395, 0.3581, 0.2395, 0.3593, 0.2395, 0.3588, 0.2395, 0.3577, 0.2395, 0.3575, 0.2395, 0.3588, 0.2395, 0.359, 0.2395, 0.2962, 0.2395, 0.2957, 0.2395, 0.3323, 0.2395, 0.3325, 0.2395, 0.2957, 0.2395, 0.2962, 0.2395, 0.3323, 0.2395, 0.3323, 0.2395, 0.2962, 0.2395, 0.2962, 0.2395, 0.3321, 0.2395, 0.3323, 0.2395, 0.2962, 0.2395, 0.2957, 0.2395, 0.3316, 0.2395, 0.3321, 0.2395, 0.2957, 0.2395, 0.2953, 0.2395, 0.3316, 0.2395, 0.3316, 0.2395, 0.2953, 0.2395, 0.2962, 0.2395, 0.3322, 0.2395, 0.3316, 0.2395, 0.2962, 0.2395, 0.2962, 0.2395, 0.3325, 0.2395, 0.3322, 0.2395, 0.3597, 0.2395, 0.359, 0.2395, 0.3527, 0.2395, 0.352, 0.2395, 0.3605, 0.2395, 0.3597, 0.2395, 0.352, 0.2395, 0.3513, 0.2395, 0.3607, 0.2395, 0.3605, 0.2395, 0.3513, 0.2395, 0.3511, 0.2395, 0.3602, 0.2395, 0.3607, 0.2395, 0.3511, 0.2395, 0.3516, 0.2395, 0.3593, 0.2395, 0.3602, 0.2395, 0.3516, 0.2395, 0.3524, 0.2395, 0.3588, 0.2395, 0.3593, 0.2395, 0.3524, 0.2395, 0.3529, 0.2395, 0.359, 0.2395, 0.3588, 0.2395, 0.3529, 0.2395, 0.3527, 0.2395, 0.3495, 0.2395, 0.3497, 0.2395, 0.3367, 0.2395, 0.3353, 0.2395, 0.35, 0.2395, 0.3495, 0.2395, 0.3353, 0.2395, 0.338, 0.2395, 0.3508, 0.2395, 0.35, 0.2395, 0.338, 0.2395, 0.3415, 0.2395, 0.3513, 0.2395, 0.3508, 0.2395, 0.3415, 0.2395, 0.3426, 0.2395, 0.3511, 0.2395, 0.3513, 0.2395, 0.3426, 0.2395, 0.3418, 0.2395, 0.3504, 0.2395, 0.3511, 0.2395, 0.3418, 0.2395, 0.3398, 0.2395, 0.3497, 0.2395, 0.3504, 0.2395, 0.3398, 0.2395, 0.3367, 0.2395, 0.2978, 0.2395, 0.2983, 0.2395, 0.2967, 0.2395, 0.2983, 0.2395, 0.2978, 0.2395, 0.2967, 0.2395, 0.2983, 0.2395, 0.2983, 0.2395, 0.2967, 0.2395, 0.2979, 0.2395, 0.2983, 0.2395, 0.2967, 0.2395, 0.2975, 0.2395, 0.2979, 0.2395, 0.2967, 0.2395, 0.2983, 0.2395, 0.2975, 0.2395, 0.2967, 0.2395, 0.2983, 0.2395, 0.2983, 0.2395, 0.2967, 0.2395, 0.3445, 0.2395, 0.3509, 0.2395, 0.3508, 0.2395, 0.3445, 0.2395, 0.3508, 0.2395, 0.3512, 0.2395, 0.3445, 0.2395, 0.3512, 0.2395, 0.3519, 0.2395, 0.3445, 0.2395, 0.3519, 0.2395, 0.3523, 0.2395, 0.3445, 0.2395, 0.3523, 0.2395, 0.3522, 0.2395, 0.3445, 0.2395, 0.3522, 0.2395, 0.3515, 0.2395, 0.3445, 0.2395, 0.3515, 0.2395, 0.3509, 0.2395, 0.3504, 0.2395, 0.3497, 0.2395, 0.3509, 0.2395, 0.3515, 0.2395, 0.3511, 0.2395, 0.3504, 0.2395, 0.3515, 0.2395, 0.3522, 0.2395, 0.3513, 0.2395, 0.3511, 0.2395, 0.3522, 0.2395, 0.3523, 0.2395, 0.3508, 0.2395, 0.3513, 0.2395, 0.3523, 0.2395, 0.3519, 0.2395, 0.35, 0.2395, 0.3508, 0.2395, 0.3519, 0.2395, 0.3512, 0.2395, 0.3495, 0.2395, 0.35, 0.2395, 0.3512, 0.2395, 0.3508, 0.2395, 0.3497, 0.2395, 0.3495, 0.2395, 0.3508, 0.2395, 0.3509, 0.2395, 0.2983, 0.2395, 0.2978, 0.2395, 0.3353, 0.2395, 0.3367, 0.2395, 0.2978, 0.2395, 0.2983, 0.2395, 0.338, 0.2395, 0.3353, 0.2395, 0.2983, 0.2395, 0.2983, 0.2395, 0.3415, 0.2395, 0.338, 0.2395, 0.2983, 0.2395, 0.2979, 0.2395, 0.3426, 0.2395, 0.3415, 0.2395, 0.2979, 0.2395, 0.2975, 0.2395, 0.3418, 0.2395, 0.3426, 0.2395, 0.2975, 0.2395, 0.2983, 0.2395, 0.3398, 0.2395, 0.3418, 0.2395, 0.2983, 0.2395, 0.2983, 0.2395, 0.3367, 0.2395, 0.3398, 0.2395, 0.3509, 0.2395, 0.3507, 0.2395, 0.3536, 0.2395, 0.3543, 0.2395, 0.3507, 0.2395, 0.3512, 0.2395, 0.3555, 0.2395, 0.3536, 0.2395, 0.3512, 0.2395, 0.3518, 0.2395, 0.3586, 0.2395, 0.3555, 0.2395, 0.3518, 0.2395, 0.3522, 0.2395, 0.3605, 0.2395, 0.3586, 0.2395, 0.3522, 0.2395, 0.3521, 0.2395, 0.3598, 0.2395, 0.3605, 0.2395, 0.3521, 0.2395, 0.3515, 0.2395, 0.3571, 0.2395, 0.3598, 0.2395, 0.3515, 0.2395, 0.3509, 0.2395, 0.3543, 0.2395, 0.3571, 0.2395, 0.2967, 0.2395, 0.2973, 0.2395, 0.2959, 0.2395, 0.2974, 0.2395, 0.2967, 0.2395, 0.2959, 0.2395, 0.2978, 0.2395, 0.2974, 0.2395, 0.2959, 0.2395, 0.2975, 0.2395, 0.2978, 0.2395, 0.2959, 0.2395, 0.297, 0.2395, 0.2975, 0.2395, 0.2959, 0.2395, 0.2976, 0.2395, 0.297, 0.2395, 0.2959, 0.2395, 0.2973, 0.2395, 0.2976, 0.2395, 0.2959, 0.2395, 0.3509, 0.2395, 0.3509, 0.2395, 0.3439, 0.2395, 0.3509, 0.2395, 0.3509, 0.2395, 0.3439, 0.2395, 0.3509, 0.2395, 0.351, 0.2395, 0.3439, 0.2395, 0.351, 0.2395, 0.351, 0.2395, 0.3439, 0.2395, 0.351, 0.2395, 0.351, 0.2395, 0.3439, 0.2395, 0.351, 0.2395, 0.3509, 0.2395, 0.3439, 0.2395, 0.3509, 0.2395, 0.3509, 0.2395, 0.3439, 0.2395, 0.3332, 0.2395, 0.333, 0.2395, 0.3507, 0.2395, 0.3509, 0.2395, 0.333, 0.2395, 0.3333, 0.2395, 0.3512, 0.2395, 0.3507, 0.2395, 0.3333, 0.2395, 0.3334, 0.2395, 0.3518, 0.2395, 0.3512, 0.2395, 0.3334, 0.2395, 0.3332, 0.2395, 0.3522, 0.2395, 0.3518, 0.2395, 0.3332, 0.2395, 0.3332, 0.2395, 0.3521, 0.2395, 0.3522, 0.2395, 0.3332, 0.2395, 0.3334, 0.2395, 0.3515, 0.2395, 0.3521, 0.2395, 0.3334, 0.2395, 0.3332, 0.2395, 0.3509, 0.2395, 0.3515, 0.2395, 0.3571, 0.2395, 0.3543, 0.2395, 0.3559, 0.2395, 0.3582, 0.2395, 0.3598, 0.2395, 0.3571, 0.2395, 0.3582, 0.2395, 0.3606, 0.2395, 0.3605, 0.2395, 0.3598, 0.2395, 0.3606, 0.2395, 0.3611, 0.2395, 0.3586, 0.2395, 0.3605, 0.2395, 0.3611, 0.2395, 0.3595, 0.2395, 0.3555, 0.2395, 0.3586, 0.2395, 0.3595, 0.2395, 0.3569, 0.2395, 0.3536, 0.2395, 0.3555, 0.2395, 0.3569, 0.2395, 0.3553, 0.2395, 0.3543, 0.2395, 0.3536, 0.2395, 0.3553, 0.2395, 0.3559, 0.2395, 0.2973, 0.2395, 0.2967, 0.2395, 0.333, 0.2395, 0.3332, 0.2395, 0.2967, 0.2395, 0.2974, 0.2395, 0.3333, 0.2395, 0.333, 0.2395, 0.2974, 0.2395, 0.2978, 0.2395, 0.3334, 0.2395, 0.3333, 0.2395, 0.2978, 0.2395, 0.2975, 0.2395, 0.3332, 0.2395, 0.3334, 0.2395, 0.2975, 0.2395, 0.297, 0.2395, 0.3332, 0.2395, 0.3332, 0.2395, 0.297, 0.2395, 0.2976, 0.2395, 0.3334, 0.2395, 0.3332, 0.2395, 0.2976, 0.2395, 0.2973, 0.2395, 0.3332, 0.2395, 0.3334, 0.2395, 0.3582, 0.2395, 0.3559, 0.2395, 0.3509, 0.2395, 0.3509, 0.2395, 0.3606, 0.2395, 0.3582, 0.2395, 0.3509, 0.2395, 0.351, 0.2395, 0.3611, 0.2395, 0.3606, 0.2395, 0.351, 0.2395, 0.351, 0.2395, 0.3595, 0.2395, 0.3611, 0.2395, 0.351, 0.2395, 0.351, 0.2395, 0.3569, 0.2395, 0.3595, 0.2395, 0.351, 0.2395, 0.3509, 0.2395, 0.3553, 0.2395, 0.3569, 0.2395, 0.3509, 0.2395, 0.3509, 0.2395, 0.3559, 0.2395, 0.3553, 0.2395, 0.3509, 0.2395, 0.3509])
_ca = me_mesh.color_attributes.new('red', 'BYTE_COLOR', 'CORNER')
_ca.data.foreach_set('color', [0.04374, 0.1529, 1.0, 1.0, 0.04374, 0.1529, 1.0, 1.0, 0.07619, 0.2961, 1.0, 1.0, 0.07421, 0.2961, 1.0, 1.0, 0.04374, 0.1529, 1.0, 1.0, 0.04092, 0.1441, 1.0, 1.0, 0.07036, 0.2747, 1.0, 1.0, 0.07619, 0.2961, 1.0, 1.0, 0.04092, 0.1441, 1.0, 1.0, 0.0356, 0.1195, 1.0, 1.0, 0.05448, 0.1981, 1.0, 1.0, 0.07036, 0.2747, 1.0, 1.0, 0.0356, 0.1195, 1.0, 1.0, 0.0319, 0.1022, 1.0, 1.0, 0.04231, 0.15, 1.0, 1.0, 0.05448, 0.1981, 1.0, 1.0, 0.0319, 0.1022, 1.0, 1.0, 0.03434, 0.1144, 1.0, 1.0, 0.04971, 0.1812, 1.0, 1.0, 0.04231, 0.15, 1.0, 1.0, 0.03434, 0.1144, 1.0, 1.0, 0.03955, 0.1384, 1.0, 1.0, 0.06663, 0.2582, 1.0, 1.0, 0.04971, 0.1812, 1.0, 1.0, 0.03955, 0.1384, 1.0, 1.0, 0.04374, 0.1529, 1.0, 1.0, 0.07421, 0.2961, 1.0, 1.0, 0.06663, 0.2582, 1.0, 1.0, 0.0, 0.0, 1.0, 1.0, 0.0, 0.0, 1.0, 1.0, 0.0, 0.0, 1.0, 1.0, 0.0, 0.0, 1.0, 1.0, 0.0, 0.0, 1.0, 1.0, 0.0, 0.0, 1.0, 1.0, 0.0, 0.0, 1.0, 1.0, 0.0, 0.0, 1.0, 1.0, 0.0, 0.0, 1.0, 1.0, 0.0, 0.0, 1.0, 1.0, 0.0, 0.0, 1.0, 1.0, 0.0, 0.0, 1.0, 1.0, 0.0, 0.0, 1.0, 1.0, 0.0, 0.0, 1.0, 1.0, 0.0, 0.0, 1.0, 1.0, 0.0, 0.0, 1.0, 1.0, 0.0, 0.0, 1.0, 1.0, 0.0, 0.0, 1.0, 1.0, 0.0, 0.0, 1.0, 1.0, 0.0, 0.0, 1.0, 1.0, 0.0, 0.0, 1.0, 1.0, 0.04092, 0.1441, 1.0, 1.0, 0.04231, 0.147, 1.0, 1.0, 0.02122, 0.1946, 1.0, 1.0, 0.04231, 0.147, 1.0, 1.0, 0.03955, 0.1356, 1.0, 1.0, 0.02122, 0.1946, 1.0, 1.0, 0.03955, 0.1356, 1.0, 1.0, 0.0356, 0.1195, 1.0, 1.0, 0.02122, 0.1946, 1.0, 1.0, 0.0356, 0.1195, 1.0, 1.0, 0.0331, 0.1095, 1.0, 1.0, 0.02122, 0.1946, 1.0, 1.0, 0.0331, 0.1095, 1.0, 1.0, 0.03434, 0.1144, 1.0, 1.0, 0.02122, 0.1946, 1.0, 1.0, 0.03434, 0.1144, 1.0, 1.0, 0.0382, 0.1301, 1.0, 1.0, 0.02122, 0.1946, 1.0, 1.0, 0.0382, 0.1301, 1.0, 1.0, 0.04092, 0.1441, 1.0, 1.0, 0.02122, 0.1946, 1.0, 1.0, 0.006049, 0.009721, 1.0, 1.0, 0.006049, 0.009134, 1.0, 1.0, 0.04374, 0.1529, 1.0, 1.0, 0.04374, 0.1529, 1.0, 1.0, 0.006049, 0.009134, 1.0, 1.0, 0.006049, 0.008568, 1.0, 1.0, 0.04092, 0.1441, 1.0, 1.0, 0.04374, 0.1529, 1.0, 1.0, 0.006049, 0.008568, 1.0, 1.0, 0.005605, 0.008023, 1.0, 1.0, 0.0356, 0.1195, 1.0, 1.0, 0.04092, 0.1441, 1.0, 1.0, 0.005605, 0.008023, 1.0, 1.0, 0.005182, 0.006995, 1.0, 1.0, 0.0319, 0.1022, 1.0, 1.0, 0.0356, 0.1195, 1.0, 1.0, 0.005182, 0.006995, 1.0, 1.0, 0.005182, 0.006995, 1.0, 1.0, 0.03434, 0.1144, 1.0, 1.0, 0.0319, 0.1022, 1.0, 1.0, 0.005182, 0.006995, 1.0, 1.0, 0.006049, 0.008568, 1.0, 1.0, 0.03955, 0.1384, 1.0, 1.0, 0.03434, 0.1144, 1.0, 1.0, 0.006049, 0.008568, 1.0, 1.0, 0.006049, 0.009721, 1.0, 1.0, 0.04374, 0.1529, 1.0, 1.0, 0.03955, 0.1384, 1.0, 1.0, 0.06663, 0.2582, 1.0, 1.0, 0.07421, 0.2961, 1.0, 1.0, 0.07619, 0.305, 1.0, 1.0, 0.07036, 0.2705, 1.0, 1.0, 0.04971, 0.1812, 1.0, 1.0, 0.06663, 0.2582, 1.0, 1.0, 0.07036, 0.2705, 1.0, 1.0, 0.05448, 0.2051, 1.0, 1.0, 0.04231, 0.15, 1.0, 1.0, 0.04971, 0.1812, 1.0, 1.0, 0.05448, 0.2051, 1.0, 1.0, 0.04971, 0.1779, 1.0, 1.0, 0.05448, 0.1981, 1.0, 1.0, 0.04231, 0.15, 1.0, 1.0, 0.04971, 0.1779, 1.0, 1.0, 0.05781, 0.2195, 1.0, 1.0, 0.07036, 0.2747, 1.0, 1.0, 0.05448, 0.1981, 1.0, 1.0, 0.05781, 0.2195, 1.0, 1.0, 0.07227, 0.2831, 1.0, 1.0, 0.07619, 0.2961, 1.0, 1.0, 0.07036, 0.2747, 1.0, 1.0, 0.07227, 0.2831, 1.0, 1.0, 0.07819, 0.3095, 1.0, 1.0, 0.07421, 0.2961, 1.0, 1.0, 0.07619, 0.2961, 1.0, 1.0, 0.07819, 0.3095, 1.0, 1.0, 0.07619, 0.305, 1.0, 1.0, 0.0, 0.0, 1.0, 1.0, 0.0, 0.0, 1.0, 1.0, 0.006049, 0.009134, 1.0, 1.0, 0.006049, 0.009721, 1.0, 1.0, 0.0, 0.0, 1.0, 1.0, 0.0, 0.0, 1.0, 1.0, 0.006049, 0.008568, 1.0, 1.0, 0.006049, 0.009134, 1.0, 1.0, 0.0, 0.0, 1.0, 1.0, 0.0, 0.0, 1.0, 1.0, 0.005605, 0.008023, 1.0, 1.0, 0.006049, 0.008568, 1.0, 1.0, 0.0, 0.0, 1.0, 1.0, 0.0, 0.0, 1.0, 1.0, 0.005182, 0.006995, 1.0, 1.0, 0.005605, 0.008023, 1.0, 1.0, 0.0, 0.0, 1.0, 1.0, 0.0, 0.0, 1.0, 1.0, 0.005182, 0.006995, 1.0, 1.0, 0.005182, 0.006995, 1.0, 1.0, 0.0, 0.0, 1.0, 1.0, 0.0, 0.0, 1.0, 1.0, 0.006049, 0.008568, 1.0, 1.0, 0.005182, 0.006995, 1.0, 1.0, 0.0, 0.0, 1.0, 1.0, 0.0, 0.0, 1.0, 1.0, 0.006049, 0.009721, 1.0, 1.0, 0.006049, 0.008568, 1.0, 1.0, 0.07036, 0.2705, 1.0, 1.0, 0.07619, 0.305, 1.0, 1.0, 0.04092, 0.1441, 1.0, 1.0, 0.0382, 0.1301, 1.0, 1.0, 0.05448, 0.2051, 1.0, 1.0, 0.07036, 0.2705, 1.0, 1.0, 0.0382, 0.1301, 1.0, 1.0, 0.03434, 0.1144, 1.0, 1.0, 0.04971, 0.1779, 1.0, 1.0, 0.05448, 0.2051, 1.0, 1.0, 0.03434, 0.1144, 1.0, 1.0, 0.0331, 0.1095, 1.0, 1.0, 0.05781, 0.2195, 1.0, 1.0, 0.04971, 0.1779, 1.0, 1.0, 0.0331, 0.1095, 1.0, 1.0, 0.0356, 0.1195, 1.0, 1.0, 0.07227, 0.2831, 1.0, 1.0, 0.05781, 0.2195, 1.0, 1.0, 0.0356, 0.1195, 1.0, 1.0, 0.03955, 0.1356, 1.0, 1.0, 0.07819, 0.3095, 1.0, 1.0, 0.07227, 0.2831, 1.0, 1.0, 0.03955, 0.1356, 1.0, 1.0, 0.04231, 0.147, 1.0, 1.0, 0.07619, 0.305, 1.0, 1.0, 0.07819, 0.3095, 1.0, 1.0, 0.04231, 0.147, 1.0, 1.0, 0.04092, 0.1441, 1.0, 1.0, 0.02416, 0.07227, 1.0, 1.0, 0.02519, 0.07819, 1.0, 1.0, 0.006995, 0.01229, 1.0, 1.0, 0.005605, 0.008023, 1.0, 1.0, 0.02416, 0.07227, 1.0, 1.0, 0.02416, 0.07227, 1.0, 1.0, 0.005605, 0.008023, 1.0, 1.0, 0.008023, 0.01444, 1.0, 1.0, 0.02519, 0.07819, 1.0, 1.0, 0.02416, 0.07227, 1.0, 1.0, 0.008023, 0.01444, 1.0, 1.0, 0.01161, 0.02624, 1.0, 1.0, 0.02732, 0.0865, 1.0, 1.0, 0.02519, 0.07819, 1.0, 1.0, 0.01161, 0.02624, 1.0, 1.0, 0.0137, 0.0319, 1.0, 1.0, 0.02843, 0.08866, 1.0, 1.0, 0.02732, 0.0865, 1.0, 1.0, 0.0137, 0.0319, 1.0, 1.0, 0.01298, 0.03071, 1.0, 1.0, 0.02732, 0.0865, 1.0, 1.0, 0.02843, 0.08866, 1.0, 1.0, 0.01298, 0.03071, 1.0, 1.0, 0.01033, 0.02217, 1.0, 1.0, 0.02519, 0.07819, 1.0, 1.0, 0.02732, 0.0865, 1.0, 1.0, 0.01033, 0.02217, 1.0, 1.0, 0.006995, 0.01229, 1.0, 1.0, 0.0, 0.0, 1.0, 1.0, 0.0, 0.0, 1.0, 1.0, 0.0, 0.0, 1.0, 1.0, 0.0, 0.0, 1.0, 1.0, 0.0, 0.0, 1.0, 1.0, 0.0, 0.0, 1.0, 1.0, 0.0, 0.0, 1.0, 1.0, 0.0, 0.0, 1.0, 1.0, 0.0, 0.0, 1.0, 1.0, 0.0, 0.0, 1.0, 1.0, 0.0, 0.0, 1.0, 1.0, 0.0, 0.0, 1.0, 1.0, 0.0, 0.0, 1.0, 1.0, 0.0, 0.0, 1.0, 1.0, 0.0, 0.0, 1.0, 1.0, 0.0, 0.0, 1.0, 1.0, 0.0, 0.0, 1.0, 1.0, 0.0, 0.0, 1.0, 1.0, 0.0, 0.0, 1.0, 1.0, 0.0, 0.0, 1.0, 1.0, 0.0, 0.0, 1.0, 1.0, 0.016, 0.1301, 1.0, 1.0, 0.02732, 0.0865, 1.0, 1.0, 0.02624, 0.08228, 1.0, 1.0, 0.016, 0.1301, 1.0, 1.0, 0.02624, 0.08228, 1.0, 1.0, 0.02732, 0.08438, 1.0, 1.0, 0.016, 0.1301, 1.0, 1.0, 0.02732, 0.08438, 1.0, 1.0, 0.02843, 0.08866, 1.0, 1.0, 0.016, 0.1301, 1.0, 1.0, 0.02843, 0.08866, 1.0, 1.0, 0.02956, 0.09531, 1.0, 1.0, 0.016, 0.1301, 1.0, 1.0, 0.02956, 0.09531, 1.0, 1.0, 0.03071, 0.09759, 1.0, 1.0, 0.016, 0.1301, 1.0, 1.0, 0.03071, 0.09759, 1.0, 1.0, 0.02956, 0.09306, 1.0, 1.0, 0.016, 0.1301, 1.0, 1.0, 0.02956, 0.09306, 1.0, 1.0, 0.02732, 0.0865, 1.0, 1.0, 0.02732, 0.0865, 1.0, 1.0, 0.02519, 0.07819, 1.0, 1.0, 0.02732, 0.0865, 1.0, 1.0, 0.02956, 0.09306, 1.0, 1.0, 0.02843, 0.08866, 1.0, 1.0, 0.02732, 0.0865, 1.0, 1.0, 0.02956, 0.09306, 1.0, 1.0, 0.03071, 0.09759, 1.0, 1.0, 0.02732, 0.0865, 1.0, 1.0, 0.02843, 0.08866, 1.0, 1.0, 0.03071, 0.09759, 1.0, 1.0, 0.02956, 0.09531, 1.0, 1.0, 0.02519, 0.07819, 1.0, 1.0, 0.02732, 0.0865, 1.0, 1.0, 0.02956, 0.09531, 1.0, 1.0, 0.02843, 0.08866, 1.0, 1.0, 0.02416, 0.07227, 1.0, 1.0, 0.02519, 0.07819, 1.0, 1.0, 0.02843, 0.08866, 1.0, 1.0, 0.02732, 0.08438, 1.0, 1.0, 0.02416, 0.07227, 1.0, 1.0, 0.02416, 0.07227, 1.0, 1.0, 0.02732, 0.08438, 1.0, 1.0, 0.02624, 0.08228, 1.0, 1.0, 0.02519, 0.07819, 1.0, 1.0, 0.02416, 0.07227, 1.0, 1.0, 0.02624, 0.08228, 1.0, 1.0, 0.02732, 0.0865, 1.0, 1.0, 0.0, 0.0, 1.0, 1.0, 0.0, 0.0, 1.0, 1.0, 0.005605, 0.008023, 1.0, 1.0, 0.006995, 0.01229, 1.0, 1.0, 0.0, 0.0, 1.0, 1.0, 0.0, 0.0, 1.0, 1.0, 0.008023, 0.01444, 1.0, 1.0, 0.005605, 0.008023, 1.0, 1.0, 0.0, 0.0, 1.0, 1.0, 0.0, 0.0, 1.0, 1.0, 0.01161, 0.02624, 1.0, 1.0, 0.008023, 0.01444, 1.0, 1.0, 0.0, 0.0, 1.0, 1.0, 0.0, 0.0, 1.0, 1.0, 0.0137, 0.0319, 1.0, 1.0, 0.01161, 0.02624, 1.0, 1.0, 0.0, 0.0, 1.0, 1.0, 0.0, 0.0, 1.0, 1.0, 0.01298, 0.03071, 1.0, 1.0, 0.0137, 0.0319, 1.0, 1.0, 0.0, 0.0, 1.0, 1.0, 0.0, 0.0, 1.0, 1.0, 0.01033, 0.02217, 1.0, 1.0, 0.01298, 0.03071, 1.0, 1.0, 0.0, 0.0, 1.0, 1.0, 0.0, 0.0, 1.0, 1.0, 0.006995, 0.01229, 1.0, 1.0, 0.01033, 0.02217, 1.0, 1.0, 0.04519, 0.1651, 1.0, 1.0, 0.04374, 0.1559, 1.0, 1.0, 0.04817, 0.1746, 1.0, 1.0, 0.05448, 0.2016, 1.0, 1.0, 0.04374, 0.1559, 1.0, 1.0, 0.04519, 0.162, 1.0, 1.0, 0.05781, 0.2122, 1.0, 1.0, 0.04817, 0.1746, 1.0, 1.0, 0.04519, 0.162, 1.0, 1.0, 0.04971, 0.1812, 1.0, 1.0, 0.07619, 0.3005, 1.0, 1.0, 0.05781, 0.2122, 1.0, 1.0, 0.04971, 0.1812, 1.0, 1.0, 0.05286, 0.1946, 1.0, 1.0, 0.09084, 0.3712, 1.0, 1.0, 0.07619, 0.3005, 1.0, 1.0, 0.05286, 0.1946, 1.0, 1.0, 0.05286, 0.1981, 1.0, 1.0, 0.08866, 0.3613, 1.0, 1.0, 0.09084, 0.3712, 1.0, 1.0, 0.05286, 0.1981, 1.0, 1.0, 0.04971, 0.1812, 1.0, 1.0, 0.07036, 0.2789, 1.0, 1.0, 0.08866, 0.3613, 1.0, 1.0, 0.04971, 0.1812, 1.0, 1.0, 0.04519, 0.1651, 1.0, 1.0, 0.05448, 0.2016, 1.0, 1.0, 0.07036, 0.2789, 1.0, 1.0, 0.0, 0.0, 1.0, 1.0, 0.0, 0.0, 1.0, 1.0, 0.0, 0.0, 1.0, 1.0, 0.0, 0.0, 1.0, 1.0, 0.0, 0.0, 1.0, 1.0, 0.0, 0.0, 1.0, 1.0, 0.0, 0.0, 1.0, 1.0, 0.0, 0.0, 1.0, 1.0, 0.0, 0.0, 1.0, 1.0, 0.0, 0.0, 1.0, 1.0, 0.0, 0.0, 1.0, 1.0, 0.0, 0.0, 1.0, 1.0, 0.0, 0.0, 1.0, 1.0, 0.0, 0.0, 1.0, 1.0, 0.0, 0.0, 1.0, 1.0, 0.0, 0.0, 1.0, 1.0, 0.0, 0.0, 1.0, 1.0, 0.0, 0.0, 1.0, 1.0, 0.0, 0.0, 1.0, 1.0, 0.0, 0.0, 1.0, 1.0, 0.0, 0.0, 1.0, 1.0, 0.04667, 0.1683, 1.0, 1.0, 0.04519, 0.162, 1.0, 1.0, 0.02519, 0.2502, 1.0, 1.0, 0.04519, 0.162, 1.0, 1.0, 0.04519, 0.162, 1.0, 1.0, 0.02519, 0.2502, 1.0, 1.0, 0.04519, 0.162, 1.0, 1.0, 0.04667, 0.1651, 1.0, 1.0, 0.02519, 0.2502, 1.0, 1.0, 0.04667, 0.1651, 1.0, 1.0, 0.04817, 0.1714, 1.0, 1.0, 0.02519, 0.2502, 1.0, 1.0, 0.04817, 0.1714, 1.0, 1.0, 0.04817, 0.1746, 1.0, 1.0, 0.02519, 0.2502, 1.0, 1.0, 0.04817, 0.1746, 1.0, 1.0, 0.04817, 0.1714, 1.0, 1.0, 0.02519, 0.2502, 1.0, 1.0, 0.04817, 0.1714, 1.0, 1.0, 0.04667, 0.1683, 1.0, 1.0, 0.02519, 0.2502, 1.0, 1.0, 0.006995, 0.01229, 1.0, 1.0, 0.006995, 0.01096, 1.0, 1.0, 0.04374, 0.1559, 1.0, 1.0, 0.04519, 0.1651, 1.0, 1.0, 0.006995, 0.01096, 1.0, 1.0, 0.006995, 0.01096, 1.0, 1.0, 0.04519, 0.162, 1.0, 1.0, 0.04374, 0.1559, 1.0, 1.0, 0.006995, 0.01096, 1.0, 1.0, 0.006512, 0.01096, 1.0, 1.0, 0.04971, 0.1812, 1.0, 1.0, 0.04519, 0.162, 1.0, 1.0, 0.006512, 0.01096, 1.0, 1.0, 0.006512, 0.01033, 1.0, 1.0, 0.05286, 0.1946, 1.0, 1.0, 0.04971, 0.1812, 1.0, 1.0, 0.006512, 0.01033, 1.0, 1.0, 0.006512, 0.01033, 1.0, 1.0, 0.05286, 0.1981, 1.0, 1.0, 0.05286, 0.1946, 1.0, 1.0, 0.006512, 0.01033, 1.0, 1.0, 0.006995, 0.01229, 1.0, 1.0, 0.04971, 0.1812, 1.0, 1.0, 0.05286, 0.1981, 1.0, 1.0, 0.006995, 0.01229, 1.0, 1.0, 0.006995, 0.01229, 1.0, 1.0, 0.04519, 0.1651, 1.0, 1.0, 0.04971, 0.1812, 1.0, 1.0, 0.07036, 0.2789, 1.0, 1.0, 0.05448, 0.2016, 1.0, 1.0, 0.06125, 0.2307, 1.0, 1.0, 0.07619, 0.3005, 1.0, 1.0, 0.08866, 0.3613, 1.0, 1.0, 0.07036, 0.2789, 1.0, 1.0, 0.07619, 0.3005, 1.0, 1.0, 0.09084, 0.3663, 1.0, 1.0, 0.09084, 0.3712, 1.0, 1.0, 0.08866, 0.3613, 1.0, 1.0, 0.09084, 0.3663, 1.0, 1.0, 0.09306, 0.3763, 1.0, 1.0, 0.07619, 0.3005, 1.0, 1.0, 0.09084, 0.3712, 1.0, 1.0, 0.09306, 0.3763, 1.0, 1.0, 0.08022, 0.3185, 1.0, 1.0, 0.05781, 0.2122, 1.0, 1.0, 0.07619, 0.3005, 1.0, 1.0, 0.08022, 0.3185, 1.0, 1.0, 0.06301, 0.2423, 1.0, 1.0, 0.04817, 0.1746, 1.0, 1.0, 0.05781, 0.2122, 1.0, 1.0, 0.06301, 0.2423, 1.0, 1.0, 0.05613, 0.2086, 1.0, 1.0, 0.05448, 0.2016, 1.0, 1.0, 0.04817, 0.1746, 1.0, 1.0, 0.05613, 0.2086, 1.0, 1.0, 0.06125, 0.2307, 1.0, 1.0, 0.0, 0.0, 1.0, 1.0, 0.0, 0.0, 1.0, 1.0, 0.006995, 0.01096, 1.0, 1.0, 0.006995, 0.01229, 1.0, 1.0, 0.0, 0.0, 1.0, 1.0, 0.0, 0.0, 1.0, 1.0, 0.006995, 0.01096, 1.0, 1.0, 0.006995, 0.01096, 1.0, 1.0, 0.0, 0.0, 1.0, 1.0, 0.0, 0.0, 1.0, 1.0, 0.006512, 0.01096, 1.0, 1.0, 0.006995, 0.01096, 1.0, 1.0, 0.0, 0.0, 1.0, 1.0, 0.0, 0.0, 1.0, 1.0, 0.006512, 0.01033, 1.0, 1.0, 0.006512, 0.01096, 1.0, 1.0, 0.0, 0.0, 1.0, 1.0, 0.0, 0.0, 1.0, 1.0, 0.006512, 0.01033, 1.0, 1.0, 0.006512, 0.01033, 1.0, 1.0, 0.0, 0.0, 1.0, 1.0, 0.0, 0.0, 1.0, 1.0, 0.006995, 0.01229, 1.0, 1.0, 0.006512, 0.01033, 1.0, 1.0, 0.0, 0.0, 1.0, 1.0, 0.0, 0.0, 1.0, 1.0, 0.006995, 0.01229, 1.0, 1.0, 0.006995, 0.01229, 1.0, 1.0, 0.07619, 0.3005, 1.0, 1.0, 0.06125, 0.2307, 1.0, 1.0, 0.04667, 0.1683, 1.0, 1.0, 0.04817, 0.1714, 1.0, 1.0, 0.09084, 0.3663, 1.0, 1.0, 0.07619, 0.3005, 1.0, 1.0, 0.04817, 0.1714, 1.0, 1.0, 0.04817, 0.1746, 1.0, 1.0, 0.09306, 0.3763, 1.0, 1.0, 0.09084, 0.3663, 1.0, 1.0, 0.04817, 0.1746, 1.0, 1.0, 0.04817, 0.1714, 1.0, 1.0, 0.08022, 0.3185, 1.0, 1.0, 0.09306, 0.3763, 1.0, 1.0, 0.04817, 0.1714, 1.0, 1.0, 0.04667, 0.1651, 1.0, 1.0, 0.06301, 0.2423, 1.0, 1.0, 0.08022, 0.3185, 1.0, 1.0, 0.04667, 0.1651, 1.0, 1.0, 0.04519, 0.162, 1.0, 1.0, 0.05613, 0.2086, 1.0, 1.0, 0.06301, 0.2423, 1.0, 1.0, 0.04519, 0.162, 1.0, 1.0, 0.04519, 0.162, 1.0, 1.0, 0.06125, 0.2307, 1.0, 1.0, 0.05613, 0.2086, 1.0, 1.0, 0.04519, 0.162, 1.0, 1.0, 0.04667, 0.1683, 1.0, 1.0, 0.1329, 0.5776, 1.0, 1.0, 0.1356, 0.5841, 1.0, 1.0, 0.1746, 0.7758, 1.0, 1.0, 0.1746, 0.7913, 1.0, 1.0, 0.1356, 0.5841, 1.0, 1.0, 0.1301, 0.5647, 1.0, 1.0, 0.1812, 0.807, 1.0, 1.0, 0.1746, 0.7758, 1.0, 1.0, 0.1301, 0.5647, 1.0, 1.0, 0.1248, 0.5333, 1.0, 1.0, 0.1878, 0.855, 1.0, 1.0, 0.1812, 0.807, 1.0, 1.0, 0.1248, 0.5333, 1.0, 1.0, 0.1195, 0.5089, 1.0, 1.0, 0.1946, 0.8796, 1.0, 1.0, 0.1878, 0.855, 1.0, 1.0, 0.1195, 0.5089, 1.0, 1.0, 0.1221, 0.5149, 1.0, 1.0, 0.1912, 0.8714, 1.0, 1.0, 0.1946, 0.8796, 1.0, 1.0, 0.1221, 0.5149, 1.0, 1.0, 0.1274, 0.5457, 1.0, 1.0, 0.1845, 0.8308, 1.0, 1.0, 0.1912, 0.8714, 1.0, 1.0, 0.1274, 0.5457, 1.0, 1.0, 0.1329, 0.5776, 1.0, 1.0, 0.1746, 0.7913, 1.0, 1.0, 0.1845, 0.8308, 1.0, 1.0, 0.0, 0.0, 1.0, 1.0, 0.0, 0.0, 1.0, 1.0, 0.0, 0.0, 1.0, 1.0, 0.0, 0.0, 1.0, 1.0, 0.0, 0.0, 1.0, 1.0, 0.0, 0.0, 1.0, 1.0, 0.0, 0.0, 1.0, 1.0, 0.0, 0.0, 1.0, 1.0, 0.0, 0.0, 1.0, 1.0, 0.0, 0.0, 1.0, 1.0, 0.0, 0.0, 1.0, 1.0, 0.0, 0.0, 1.0, 1.0, 0.0, 0.0, 1.0, 1.0, 0.0, 0.0, 1.0, 1.0, 0.0, 0.0, 1.0, 1.0, 0.0, 0.0, 1.0, 1.0, 0.0, 0.0, 1.0, 1.0, 0.0, 0.0, 1.0, 1.0, 0.0, 0.0, 1.0, 1.0, 0.0, 0.0, 1.0, 1.0, 0.0, 0.0, 1.0, 1.0, 0.1274, 0.552, 1.0, 1.0, 0.1301, 0.5583, 1.0, 1.0, 0.0648, 0.8632, 1.0, 1.0, 0.1301, 0.5583, 1.0, 1.0, 0.1248, 0.5395, 1.0, 1.0, 0.0648, 0.8632, 1.0, 1.0, 0.1248, 0.5395, 1.0, 1.0, 0.1195, 0.5029, 1.0, 1.0, 0.0648, 0.8632, 1.0, 1.0, 0.1195, 0.5029, 1.0, 1.0, 0.1144, 0.4851, 1.0, 1.0, 0.0648, 0.8632, 1.0, 1.0, 0.1144, 0.4851, 1.0, 1.0, 0.117, 0.491, 1.0, 1.0, 0.0648, 0.8632, 1.0, 1.0, 0.117, 0.491, 1.0, 1.0, 0.1221, 0.521, 1.0, 1.0, 0.0648, 0.8632, 1.0, 1.0, 0.1221, 0.521, 1.0, 1.0, 0.1274, 0.552, 1.0, 1.0, 0.0648, 0.8632, 1.0, 1.0, 0.01681, 0.04374, 1.0, 1.0, 0.016, 0.04231, 1.0, 1.0, 0.1356, 0.5841, 1.0, 1.0, 0.1329, 0.5776, 1.0, 1.0, 0.016, 0.04231, 1.0, 1.0, 0.016, 0.04231, 1.0, 1.0, 0.1301, 0.5647, 1.0, 1.0, 0.1356, 0.5841, 1.0, 1.0, 0.016, 0.04231, 1.0, 1.0, 0.016, 0.03955, 1.0, 1.0, 0.1248, 0.5333, 1.0, 1.0, 0.1301, 0.5647, 1.0, 1.0, 0.016, 0.03955, 1.0, 1.0, 0.01444, 0.0356, 1.0, 1.0, 0.1195, 0.5089, 1.0, 1.0, 0.1248, 0.5333, 1.0, 1.0, 0.01444, 0.0356, 1.0, 1.0, 0.01444, 0.03689, 1.0, 1.0, 0.1221, 0.5149, 1.0, 1.0, 0.1195, 0.5089, 1.0, 1.0, 0.01444, 0.03689, 1.0, 1.0, 0.016, 0.04092, 1.0, 1.0, 0.1274, 0.5457, 1.0, 1.0, 0.1221, 0.5149, 1.0, 1.0, 0.016, 0.04092, 1.0, 1.0, 0.01681, 0.04374, 1.0, 1.0, 0.1329, 0.5776, 1.0, 1.0, 0.1274, 0.5457, 1.0, 1.0, 0.1845, 0.8308, 1.0, 1.0, 0.1746, 0.7913, 1.0, 1.0, 0.1878, 0.855, 1.0, 1.0, 0.1981, 0.8963, 1.0, 1.0, 0.1912, 0.8714, 1.0, 1.0, 0.1845, 0.8308, 1.0, 1.0, 0.1981, 0.8963, 1.0, 1.0, 0.2051, 0.9473, 1.0, 1.0, 0.1946, 0.8796, 1.0, 1.0, 0.1912, 0.8714, 1.0, 1.0, 0.2051, 0.9473, 1.0, 1.0, 0.2086, 0.956, 1.0, 1.0, 0.1878, 0.855, 1.0, 1.0, 0.1946, 0.8796, 1.0, 1.0, 0.2086, 0.956, 1.0, 1.0, 0.2016, 0.9216, 1.0, 1.0, 0.1812, 0.807, 1.0, 1.0, 0.1878, 0.855, 1.0, 1.0, 0.2016, 0.9216, 1.0, 1.0, 0.1946, 0.8714, 1.0, 1.0, 0.1746, 0.7758, 1.0, 1.0, 0.1812, 0.807, 1.0, 1.0, 0.1946, 0.8714, 1.0, 1.0, 0.1878, 0.8469, 1.0, 1.0, 0.1746, 0.7913, 1.0, 1.0, 0.1746, 0.7758, 1.0, 1.0, 0.1878, 0.8469, 1.0, 1.0, 0.1878, 0.855, 1.0, 1.0, 0.0, 0.0, 1.0, 1.0, 0.0, 0.0, 1.0, 1.0, 0.016, 0.04231, 1.0, 1.0, 0.01681, 0.04374, 1.0, 1.0, 0.0, 0.0, 1.0, 1.0, 0.0, 0.0, 1.0, 1.0, 0.016, 0.04231, 1.0, 1.0, 0.016, 0.04231, 1.0, 1.0, 0.0, 0.0, 1.0, 1.0, 0.0, 0.0, 1.0, 1.0, 0.016, 0.03955, 1.0, 1.0, 0.016, 0.04231, 1.0, 1.0, 0.0, 0.0, 1.0, 1.0, 0.0, 0.0, 1.0, 1.0, 0.01444, 0.0356, 1.0, 1.0, 0.016, 0.03955, 1.0, 1.0, 0.0, 0.0, 1.0, 1.0, 0.0, 0.0, 1.0, 1.0, 0.01444, 0.03689, 1.0, 1.0, 0.01444, 0.0356, 1.0, 1.0, 0.0, 0.0, 1.0, 1.0, 0.0, 0.0, 1.0, 1.0, 0.016, 0.04092, 1.0, 1.0, 0.01444, 0.03689, 1.0, 1.0, 0.0, 0.0, 1.0, 1.0, 0.0, 0.0, 1.0, 1.0, 0.01681, 0.04374, 1.0, 1.0, 0.016, 0.04092, 1.0, 1.0, 0.1981, 0.8963, 1.0, 1.0, 0.1878, 0.855, 1.0, 1.0, 0.1274, 0.552, 1.0, 1.0, 0.1221, 0.521, 1.0, 1.0, 0.2051, 0.9473, 1.0, 1.0, 0.1981, 0.8963, 1.0, 1.0, 0.1221, 0.521, 1.0, 1.0, 0.117, 0.491, 1.0, 1.0, 0.2086, 0.956, 1.0, 1.0, 0.2051, 0.9473, 1.0, 1.0, 0.117, 0.491, 1.0, 1.0, 0.1144, 0.4851, 1.0, 1.0, 0.2016, 0.9216, 1.0, 1.0, 0.2086, 0.956, 1.0, 1.0, 0.1144, 0.4851, 1.0, 1.0, 0.1195, 0.5029, 1.0, 1.0, 0.1946, 0.8714, 1.0, 1.0, 0.2016, 0.9216, 1.0, 1.0, 0.1195, 0.5029, 1.0, 1.0, 0.1248, 0.5395, 1.0, 1.0, 0.1878, 0.8469, 1.0, 1.0, 0.1946, 0.8714, 1.0, 1.0, 0.1248, 0.5395, 1.0, 1.0, 0.1301, 0.5583, 1.0, 1.0, 0.1878, 0.855, 1.0, 1.0, 0.1878, 0.8469, 1.0, 1.0, 0.1301, 0.5583, 1.0, 1.0, 0.1274, 0.552, 1.0, 1.0, 0.04374, 0.1529, 1.0, 1.0, 0.04374, 0.1559, 1.0, 1.0, 0.01229, 0.02956, 1.0, 1.0, 0.01033, 0.02217, 1.0, 1.0, 0.04519, 0.159, 1.0, 1.0, 0.04374, 0.1529, 1.0, 1.0, 0.01033, 0.02217, 1.0, 1.0, 0.01444, 0.03689, 1.0, 1.0, 0.04817, 0.1714, 1.0, 1.0, 0.04519, 0.159, 1.0, 1.0, 0.01444, 0.03689, 1.0, 1.0, 0.02122, 0.06301, 1.0, 1.0, 0.04971, 0.1779, 1.0, 1.0, 0.04817, 0.1714, 1.0, 1.0, 0.02122, 0.06301, 1.0, 1.0, 0.02416, 0.07227, 1.0, 1.0, 0.04817, 0.1746, 1.0, 1.0, 0.04971, 0.1779, 1.0, 1.0, 0.02416, 0.07227, 1.0, 1.0, 0.02217, 0.0648, 1.0, 1.0, 0.04667, 0.1651, 1.0, 1.0, 0.04817, 0.1746, 1.0, 1.0, 0.02217, 0.0648, 1.0, 1.0, 0.01764, 0.04817, 1.0, 1.0, 0.04374, 0.1559, 1.0, 1.0, 0.04667, 0.1651, 1.0, 1.0, 0.01764, 0.04817, 1.0, 1.0, 0.01229, 0.02956, 1.0, 1.0, 0.0, 0.0, 1.0, 1.0, 0.0, 0.0, 1.0, 1.0, 0.0, 0.0, 1.0, 1.0, 0.0, 0.0, 1.0, 1.0, 0.0, 0.0, 1.0, 1.0, 0.0, 0.0, 1.0, 1.0, 0.0, 0.0, 1.0, 1.0, 0.0, 0.0, 1.0, 1.0, 0.0, 0.0, 1.0, 1.0, 0.0, 0.0, 1.0, 1.0, 0.0, 0.0, 1.0, 1.0, 0.0, 0.0, 1.0, 1.0, 0.0, 0.0, 1.0, 1.0, 0.0, 0.0, 1.0, 1.0, 0.0, 0.0, 1.0, 1.0, 0.0, 0.0, 1.0, 1.0, 0.0, 0.0, 1.0, 1.0, 0.0, 0.0, 1.0, 1.0, 0.0, 0.0, 1.0, 1.0, 0.0, 0.0, 1.0, 1.0, 0.0, 0.0, 1.0, 1.0, 0.02843, 0.2961, 1.0, 1.0, 0.04817, 0.1746, 1.0, 1.0, 0.04667, 0.1714, 1.0, 1.0, 0.02843, 0.2961, 1.0, 1.0, 0.04667, 0.1714, 1.0, 1.0, 0.04817, 0.1779, 1.0, 1.0, 0.02843, 0.2961, 1.0, 1.0, 0.04817, 0.1779, 1.0, 1.0, 0.05127, 0.1878, 1.0, 1.0, 0.02843, 0.2961, 1.0, 1.0, 0.05127, 0.1878, 1.0, 1.0, 0.05286, 0.1946, 1.0, 1.0, 0.02843, 0.2961, 1.0, 1.0, 0.05286, 0.1946, 1.0, 1.0, 0.05286, 0.1912, 1.0, 1.0, 0.02843, 0.2961, 1.0, 1.0, 0.05286, 0.1912, 1.0, 1.0, 0.04971, 0.1812, 1.0, 1.0, 0.02843, 0.2961, 1.0, 1.0, 0.04971, 0.1812, 1.0, 1.0, 0.04817, 0.1746, 1.0, 1.0, 0.04667, 0.1651, 1.0, 1.0, 0.04374, 0.1559, 1.0, 1.0, 0.04817, 0.1746, 1.0, 1.0, 0.04971, 0.1812, 1.0, 1.0, 0.04817, 0.1746, 1.0, 1.0, 0.04667, 0.1651, 1.0, 1.0, 0.04971, 0.1812, 1.0, 1.0, 0.05286, 0.1912, 1.0, 1.0, 0.04971, 0.1779, 1.0, 1.0, 0.04817, 0.1746, 1.0, 1.0, 0.05286, 0.1912, 1.0, 1.0, 0.05286, 0.1946, 1.0, 1.0, 0.04817, 0.1714, 1.0, 1.0, 0.04971, 0.1779, 1.0, 1.0, 0.05286, 0.1946, 1.0, 1.0, 0.05127, 0.1878, 1.0, 1.0, 0.04519, 0.159, 1.0, 1.0, 0.04817, 0.1714, 1.0, 1.0, 0.05127, 0.1878, 1.0, 1.0, 0.04817, 0.1779, 1.0, 1.0, 0.04374, 0.1529, 1.0, 1.0, 0.04519, 0.159, 1.0, 1.0, 0.04817, 0.1779, 1.0, 1.0, 0.04667, 0.1714, 1.0, 1.0, 0.04374, 0.1559, 1.0, 1.0, 0.04374, 0.1529, 1.0, 1.0, 0.04667, 0.1714, 1.0, 1.0, 0.04817, 0.1746, 1.0, 1.0, 0.0, 0.0, 1.0, 1.0, 0.0, 0.0, 1.0, 1.0, 0.01033, 0.02217, 1.0, 1.0, 0.01229, 0.02956, 1.0, 1.0, 0.0, 0.0, 1.0, 1.0, 0.0, 0.0, 1.0, 1.0, 0.01444, 0.03689, 1.0, 1.0, 0.01033, 0.02217, 1.0, 1.0, 0.0, 0.0, 1.0, 1.0, 0.0, 0.0, 1.0, 1.0, 0.02122, 0.06301, 1.0, 1.0, 0.01444, 0.03689, 1.0, 1.0, 0.0, 0.0, 1.0, 1.0, 0.0, 0.0, 1.0, 1.0, 0.02416, 0.07227, 1.0, 1.0, 0.02122, 0.06301, 1.0, 1.0, 0.0, 0.0, 1.0, 1.0, 0.0, 0.0, 1.0, 1.0, 0.02217, 0.0648, 1.0, 1.0, 0.02416, 0.07227, 1.0, 1.0, 0.0, 0.0, 1.0, 1.0, 0.0, 0.0, 1.0, 1.0, 0.01764, 0.04817, 1.0, 1.0, 0.02217, 0.0648, 1.0, 1.0, 0.0, 0.0, 1.0, 1.0, 0.0, 0.0, 1.0, 1.0, 0.01229, 0.02956, 1.0, 1.0, 0.01764, 0.04817, 1.0, 1.0, 0.04817, 0.1714, 1.0, 1.0, 0.04667, 0.1714, 1.0, 1.0, 0.05781, 0.2159, 1.0, 1.0, 0.05951, 0.227, 1.0, 1.0, 0.04667, 0.1714, 1.0, 1.0, 0.04817, 0.1779, 1.0, 1.0, 0.0648, 0.2502, 1.0, 1.0, 0.05781, 0.2159, 1.0, 1.0, 0.04817, 0.1779, 1.0, 1.0, 0.05127, 0.1878, 1.0, 1.0, 0.07819, 0.314, 1.0, 1.0, 0.0648, 0.2502, 1.0, 1.0, 0.05127, 0.1878, 1.0, 1.0, 0.05286, 0.1946, 1.0, 1.0, 0.08866, 0.3564, 1.0, 1.0, 0.07819, 0.314, 1.0, 1.0, 0.05286, 0.1946, 1.0, 1.0, 0.05127, 0.1912, 1.0, 1.0, 0.08438, 0.3419, 1.0, 1.0, 0.08866, 0.3564, 1.0, 1.0, 0.05127, 0.1912, 1.0, 1.0, 0.04971, 0.1812, 1.0, 1.0, 0.07227, 0.2831, 1.0, 1.0, 0.08438, 0.3419, 1.0, 1.0, 0.04971, 0.1812, 1.0, 1.0, 0.04817, 0.1714, 1.0, 1.0, 0.05951, 0.227, 1.0, 1.0, 0.07227, 0.2831, 1.0, 1.0, 0.0, 0.0, 1.0, 1.0, 0.0, 0.0, 1.0, 1.0, 0.0, 0.0, 1.0, 1.0, 0.0, 0.0, 1.0, 1.0, 0.0, 0.0, 1.0, 1.0, 0.0, 0.0, 1.0, 1.0, 0.0, 0.0, 1.0, 1.0, 0.0, 0.0, 1.0, 1.0, 0.0, 0.0, 1.0, 1.0, 0.0, 0.0, 1.0, 1.0, 0.0, 0.0, 1.0, 1.0, 0.0, 0.0, 1.0, 1.0, 0.0, 0.0, 1.0, 1.0, 0.0, 0.0, 1.0, 1.0, 0.0, 0.0, 1.0, 1.0, 0.0, 0.0, 1.0, 1.0, 0.0, 0.0, 1.0, 1.0, 0.0, 0.0, 1.0, 1.0, 0.0, 0.0, 1.0, 1.0, 0.0, 0.0, 1.0, 1.0, 0.0, 0.0, 1.0, 1.0, 0.04817, 0.1714, 1.0, 1.0, 0.04817, 0.1714, 1.0, 1.0, 0.02732, 0.2747, 1.0, 1.0, 0.04817, 0.1714, 1.0, 1.0, 0.04817, 0.1714, 1.0, 1.0, 0.02732, 0.2747, 1.0, 1.0, 0.04817, 0.1714, 1.0, 1.0, 0.04817, 0.1746, 1.0, 1.0, 0.02732, 0.2747, 1.0, 1.0, 0.04817, 0.1746, 1.0, 1.0, 0.04817, 0.1746, 1.0, 1.0, 0.02732, 0.2747, 1.0, 1.0, 0.04817, 0.1746, 1.0, 1.0, 0.04817, 0.1746, 1.0, 1.0, 0.02732, 0.2747, 1.0, 1.0, 0.04817, 0.1746, 1.0, 1.0, 0.04817, 0.1746, 1.0, 1.0, 0.02732, 0.2747, 1.0, 1.0, 0.04817, 0.1746, 1.0, 1.0, 0.04817, 0.1714, 1.0, 1.0, 0.02732, 0.2747, 1.0, 1.0, 0.008023, 0.0137, 1.0, 1.0, 0.007499, 0.01298, 1.0, 1.0, 0.04667, 0.1714, 1.0, 1.0, 0.04817, 0.1714, 1.0, 1.0, 0.007499, 0.01298, 1.0, 1.0, 0.008023, 0.01444, 1.0, 1.0, 0.04817, 0.1779, 1.0, 1.0, 0.04667, 0.1714, 1.0, 1.0, 0.008023, 0.01444, 1.0, 1.0, 0.008023, 0.01444, 1.0, 1.0, 0.05127, 0.1878, 1.0, 1.0, 0.04817, 0.1779, 1.0, 1.0, 0.008023, 0.01444, 1.0, 1.0, 0.007499, 0.0137, 1.0, 1.0, 0.05286, 0.1946, 1.0, 1.0, 0.05127, 0.1878, 1.0, 1.0, 0.007499, 0.0137, 1.0, 1.0, 0.007499, 0.0137, 1.0, 1.0, 0.05127, 0.1912, 1.0, 1.0, 0.05286, 0.1946, 1.0, 1.0, 0.007499, 0.0137, 1.0, 1.0, 0.008023, 0.01444, 1.0, 1.0, 0.04971, 0.1812, 1.0, 1.0, 0.05127, 0.1912, 1.0, 1.0, 0.008023, 0.01444, 1.0, 1.0, 0.008023, 0.0137, 1.0, 1.0, 0.04817, 0.1714, 1.0, 1.0, 0.04971, 0.1812, 1.0, 1.0, 0.07227, 0.2831, 1.0, 1.0, 0.05951, 0.227, 1.0, 1.0, 0.06663, 0.2582, 1.0, 1.0, 0.07619, 0.305, 1.0, 1.0, 0.08438, 0.3419, 1.0, 1.0, 0.07227, 0.2831, 1.0, 1.0, 0.07619, 0.305, 1.0, 1.0, 0.08866, 0.3564, 1.0, 1.0, 0.08866, 0.3564, 1.0, 1.0, 0.08438, 0.3419, 1.0, 1.0, 0.08866, 0.3564, 1.0, 1.0, 0.09084, 0.3712, 1.0, 1.0, 0.07819, 0.314, 1.0, 1.0, 0.08866, 0.3564, 1.0, 1.0, 0.09084, 0.3712, 1.0, 1.0, 0.08228, 0.3325, 1.0, 1.0, 0.0648, 0.2502, 1.0, 1.0, 0.07819, 0.314, 1.0, 1.0, 0.08228, 0.3325, 1.0, 1.0, 0.07227, 0.2789, 1.0, 1.0, 0.05781, 0.2159, 1.0, 1.0, 0.0648, 0.2502, 1.0, 1.0, 0.07227, 0.2789, 1.0, 1.0, 0.0648, 0.2462, 1.0, 1.0, 0.05951, 0.227, 1.0, 1.0, 0.05781, 0.2159, 1.0, 1.0, 0.0648, 0.2462, 1.0, 1.0, 0.06663, 0.2582, 1.0, 1.0, 0.0, 0.0, 1.0, 1.0, 0.0, 0.0, 1.0, 1.0, 0.007499, 0.01298, 1.0, 1.0, 0.008023, 0.0137, 1.0, 1.0, 0.0, 0.0, 1.0, 1.0, 0.0, 0.0, 1.0, 1.0, 0.008023, 0.01444, 1.0, 1.0, 0.007499, 0.01298, 1.0, 1.0, 0.0, 0.0, 1.0, 1.0, 0.0, 0.0, 1.0, 1.0, 0.008023, 0.01444, 1.0, 1.0, 0.008023, 0.01444, 1.0, 1.0, 0.0, 0.0, 1.0, 1.0, 0.0, 0.0, 1.0, 1.0, 0.007499, 0.0137, 1.0, 1.0, 0.008023, 0.01444, 1.0, 1.0, 0.0, 0.0, 1.0, 1.0, 0.0, 0.0, 1.0, 1.0, 0.007499, 0.0137, 1.0, 1.0, 0.007499, 0.0137, 1.0, 1.0, 0.0, 0.0, 1.0, 1.0, 0.0, 0.0, 1.0, 1.0, 0.008023, 0.01444, 1.0, 1.0, 0.007499, 0.0137, 1.0, 1.0, 0.0, 0.0, 1.0, 1.0, 0.0, 0.0, 1.0, 1.0, 0.008023, 0.0137, 1.0, 1.0, 0.008023, 0.01444, 1.0, 1.0, 0.07619, 0.305, 1.0, 1.0, 0.06663, 0.2582, 1.0, 1.0, 0.04817, 0.1714, 1.0, 1.0, 0.04817, 0.1746, 1.0, 1.0, 0.08866, 0.3564, 1.0, 1.0, 0.07619, 0.305, 1.0, 1.0, 0.04817, 0.1746, 1.0, 1.0, 0.04817, 0.1746, 1.0, 1.0, 0.09084, 0.3712, 1.0, 1.0, 0.08866, 0.3564, 1.0, 1.0, 0.04817, 0.1746, 1.0, 1.0, 0.04817, 0.1746, 1.0, 1.0, 0.08228, 0.3325, 1.0, 1.0, 0.09084, 0.3712, 1.0, 1.0, 0.04817, 0.1746, 1.0, 1.0, 0.04817, 0.1746, 1.0, 1.0, 0.07227, 0.2789, 1.0, 1.0, 0.08228, 0.3325, 1.0, 1.0, 0.04817, 0.1746, 1.0, 1.0, 0.04817, 0.1714, 1.0, 1.0, 0.0648, 0.2462, 1.0, 1.0, 0.07227, 0.2789, 1.0, 1.0, 0.04817, 0.1714, 1.0, 1.0, 0.04817, 0.1714, 1.0, 1.0, 0.06663, 0.2582, 1.0, 1.0, 0.0648, 0.2462, 1.0, 1.0, 0.04817, 0.1714, 1.0, 1.0, 0.04817, 0.1714, 1.0, 1.0])
me_mesh.materials.append(mat_nature42)
me_mesh.update()
me_mesh.normals_split_custom_set([tuple(v) for v in zip(*[iter([-0.06075, -0.05488, 0.9966, -0.0717, -0.0397, 0.9966, -0.07074, -0.03263, 0.997, -0.05407, -0.05528, 0.997, -0.07172, -0.03966, 0.9966, -0.0853, -0.03899, 0.9956, -0.09364, -0.03413, 0.995, -0.07086, -0.03269, 0.997, -0.08523, -0.03899, 0.9956, -0.09327, -0.0489, 0.9944, -0.1152, -0.05583, 0.9918, -0.09368, -0.03409, 0.995, -0.09329, -0.0488, 0.9944, -0.09043, -0.06164, 0.994, -0.1127, -0.07743, 0.9906, -0.1154, -0.05588, 0.9917, -0.09037, -0.06178, 0.994, -0.07609, -0.07215, 0.9945, -0.08763, -0.0922, 0.9919, -0.1127, -0.07747, 0.9906, -0.07603, -0.07213, 0.9945, -0.06446, -0.06753, 0.9956, -0.06105, -0.07754, 0.9951, -0.0876, -0.09211, 0.9919, -0.06435, -0.06756, 0.9956, -0.06078, -0.05483, 0.9966, -0.05421, -0.05527, 0.997, -0.06113, -0.07761, 0.9951, -0.07083, -0.04531, 0.9965, -0.06323, -0.05556, 0.9965, -0.06905, -0.05652, 0.996, -0.07629, -0.04418, 0.9961, -0.07087, -0.04525, 0.9965, -0.06915, -0.05649, 0.996, -0.07924, -0.04821, 0.9957, -0.07629, -0.04408, 0.9961, -0.06915, -0.05654, 0.996, -0.0737, -0.05976, 0.9955, -0.07926, -0.04817, 0.9957, -0.06915, -0.0565, 0.996, -0.06883, -0.06271, 0.9957, -0.07376, -0.05983, 0.9955, -0.06909, -0.05645, 0.996, -0.06417, -0.06079, 0.9961, -0.06876, -0.06264, 0.9957, -0.06912, -0.05651, 0.996, -0.06321, -0.05565, 0.9964, -0.0642, -0.06082, 0.9961, -0.06904, -0.05653, 0.996, -0.06664, -0.05639, 0.9962, -0.07447, -0.04569, 0.9962, -0.07151, -0.05523, 0.9959, -0.07445, -0.04575, 0.9962, -0.0829, -0.04458, 0.9956, -0.07153, -0.05521, 0.9959, -0.08283, -0.04463, 0.9956, -0.08718, -0.05015, 0.9949, -0.07158, -0.05532, 0.9959, -0.08722, -0.0501, 0.9949, -0.0849, -0.05833, 0.9947, -0.07157, -0.05523, 0.9959, -0.08495, -0.05827, 0.9947, -0.07524, -0.06619, 0.995, -0.07157, -0.05521, 0.9959, -0.07525, -0.06616, 0.995, -0.06859, -0.06376, 0.9956, -0.07155, -0.05518, 0.9959, -0.06859, -0.06382, 0.9956, -0.06671, -0.0564, 0.9962, -0.07155, -0.05525, 0.9959, -0.06322, -0.05462, 0.9965, -0.07064, -0.04438, 0.9965, -0.07159, -0.0397, 0.9966, -0.06077, -0.05483, 0.9966, -0.07066, -0.0444, 0.9965, -0.07658, -0.04305, 0.9961, -0.08531, -0.03894, 0.9956, -0.0716, -0.03972, 0.9966, -0.07655, -0.04323, 0.9961, -0.07982, -0.04764, 0.9957, -0.09333, -0.04882, 0.9944, -0.08529, -0.03896, 0.9956, -0.07972, -0.04758, 0.9957, -0.07438, -0.05923, 0.9955, -0.0904, -0.0616, 0.994, -0.09322, -0.04888, 0.9944, -0.07452, -0.05914, 0.9955, -0.06919, -0.06229, 0.9957, -0.07605, -0.07219, 0.9945, -0.09045, -0.06165, 0.994, -0.06914, -0.06229, 0.9957, -0.06416, -0.06028, 0.9961, -0.06423, -0.06757, 0.9956, -0.07604, -0.07225, 0.9945, -0.06409, -0.06032, 0.9961, -0.05962, -0.04404, 0.9972, -0.06076, -0.05482, 0.9966, -0.06431, -0.06756, 0.9956, -0.06109, -0.07758, 0.9951, -0.05411, -0.05528, 0.997, -0.0605, -0.05641, 0.9966, -0.06707, -0.07489, 0.9949, -0.08765, -0.09214, 0.9919, -0.06108, -0.07753, 0.9951, -0.06702, -0.07483, 0.9949, -0.08329, -0.08243, 0.9931, -0.1127, -0.07752, 0.9906, -0.08765, -0.0922, 0.9919, -0.08331, -0.08249, 0.9931, -0.1053, -0.08163, 0.9911, -0.1154, -0.05582, 0.9918, -0.1162, -0.06897, 0.9908, -0.1053, -0.08155, 0.9911, -0.1114, -0.05902, 0.992, -0.09355, -0.03405, 0.995, -0.1153, -0.05585, 0.9918, -0.1113, -0.05905, 0.992, -0.09249, -0.04081, 0.9949, -0.07085, -0.03255, 0.997, -0.09364, -0.03399, 0.995, -0.09251, -0.04073, 0.9949, -0.07354, -0.03866, 0.9965, -0.05409, -0.05526, 0.997, -0.0708, -0.03262, 0.997, -0.07348, -0.03866, 0.9965, -0.06048, -0.05634, 0.9966, -0.06326, -0.05561, 0.9964, -0.07092, -0.04529, 0.9965, -0.0706, -0.04434, 0.9965, -0.06317, -0.05472, 0.9965, -0.07087, -0.0453, 0.9965, -0.08203, -0.04388, 0.9957, -0.07658, -0.04316, 0.9961, -0.07063, -0.04438, 0.9965, -0.07628, -0.04409, 0.9961, -0.07077, -0.03828, 0.9968, -0.07989, -0.04759, 0.9957, -0.07652, -0.0431, 0.9961, -0.07924, -0.04822, 0.9957, -0.07377, -0.05987, 0.9955, -0.07448, -0.05918, 0.9955, -0.07979, -0.04764, 0.9957, -0.07368, -0.05982, 0.9955, -0.07809, -0.05775, 0.9953, -0.06916, -0.06224, 0.9957, -0.07445, -0.05919, 0.9955, -0.06879, -0.06266, 0.9957, -0.06419, -0.06076, 0.9961, -0.06406, -0.06022, 0.9961, -0.06914, -0.06229, 0.9957, -0.06411, -0.06071, 0.9961, -0.06329, -0.05562, 0.9964, -0.0632, -0.05465, 0.9965, -0.06412, -0.06019, 0.9961, -0.06705, -0.07491, 0.9949, -0.06049, -0.05633, 0.9966, -0.06669, -0.05634, 0.9962, -0.06859, -0.06384, 0.9956, -0.08327, -0.08241, 0.9931, -0.06715, -0.07487, 0.9949, -0.06857, -0.0637, 0.9956, -0.07525, -0.06614, 0.995, -0.1053, -0.08163, 0.9911, -0.08332, -0.0825, 0.9931, -0.07522, -0.06627, 0.995, -0.08493, -0.0583, 0.9947, -0.1114, -0.05909, 0.992, -0.1054, -0.08158, 0.9911, -0.08495, -0.05822, 0.9947, -0.08724, -0.05016, 0.9949, -0.09242, -0.04075, 0.9949, -0.1113, -0.05904, 0.992, -0.08717, -0.05012, 0.9949, -0.08282, -0.04462, 0.9956, -0.07354, -0.03869, 0.9965, -0.0925, -0.04075, 0.9949, -0.08289, -0.04457, 0.9956, -0.07447, -0.04577, 0.9962, -0.06049, -0.05642, 0.9966, -0.07353, -0.03869, 0.9965, -0.07446, -0.0458, 0.9962, -0.06664, -0.0564, 0.9962, -0.1124, 0.004321, 0.9937, -0.09827, 0.005888, 0.9951, -0.1001, -0.007406, 0.9949, -0.1085, -0.008293, 0.9941, -0.131, -0.01632, 0.9913, -0.1123, 0.004391, 0.9937, -0.1084, -0.008337, 0.9941, -0.1131, -0.01616, 0.9935, -0.1259, -0.03191, 0.9915, -0.131, -0.0163, 0.9913, -0.1131, -0.0161, 0.9935, -0.1104, -0.02527, 0.9936, -0.1006, -0.04125, 0.9941, -0.1259, -0.03195, 0.9915, -0.1104, -0.02517, 0.9936, -0.1025, -0.02927, 0.9943, -0.08862, -0.03378, 0.9955, -0.1006, -0.04136, 0.9941, -0.1025, -0.02929, 0.9943, -0.09536, -0.02446, 0.9951, -0.08875, -0.01161, 0.996, -0.08877, -0.03375, 0.9955, -0.0954, -0.02459, 0.9951, -0.0945, -0.01423, 0.9954, -0.09838, 0.005857, 0.9951, -0.08876, -0.01164, 0.996, -0.09447, -0.01431, 0.9954, -0.1002, -0.007312, 0.9949, -0.1072, -0.009945, 0.9942, -0.101, -0.00954, 0.9948, -0.1034, -0.01725, 0.9945, -0.1106, -0.01605, 0.9937, -0.1072, -0.009977, 0.9942, -0.1035, -0.01723, 0.9945, -0.1085, -0.02297, 0.9938, -0.1106, -0.01604, 0.9937, -0.1034, -0.01723, 0.9945, -0.1026, -0.02558, 0.9944, -0.1086, -0.02299, 0.9938, -0.1034, -0.01719, 0.9945, -0.09747, -0.02192, 0.995, -0.1027, -0.02559, 0.9944, -0.1035, -0.01714, 0.9945, -0.09673, -0.01485, 0.9952, -0.09746, -0.02206, 0.995, -0.1034, -0.01725, 0.9945, -0.101, -0.009478, 0.9948, -0.09668, -0.0148, 0.9952, -0.1035, -0.01728, 0.9945, -0.1032, -0.01859, 0.9945, -0.1002, -0.004845, 0.995, -0.1097, -0.005715, 0.9939, -0.1033, -0.01857, 0.9945, -0.1097, -0.005684, 0.994, -0.1149, -0.01515, 0.9933, -0.1033, -0.01858, 0.9945, -0.1149, -0.01509, 0.9933, -0.1118, -0.026, 0.9934, -0.1033, -0.01856, 0.9945, -0.1118, -0.02599, 0.9934, -0.1011, -0.03525, 0.9942, -0.1033, -0.01862, 0.9945, -0.1012, -0.03519, 0.9942, -0.09437, -0.02508, 0.9952, -0.1033, -0.01862, 0.9945, -0.09441, -0.02506, 0.9952, -0.09336, -0.01323, 0.9955, -0.1032, -0.0186, 0.9945, -0.09336, -0.01318, 0.9955, -0.1001, -0.00482, 0.995, -0.08875, -0.01166, 0.996, -0.0983, 0.005828, 0.9951, -0.1001, -0.004867, 0.995, -0.09336, -0.01321, 0.9955, -0.08871, -0.03384, 0.9955, -0.08879, -0.01165, 0.996, -0.09334, -0.01322, 0.9955, -0.09438, -0.02509, 0.9952, -0.1005, -0.04129, 0.9941, -0.08866, -0.03384, 0.9955, -0.09437, -0.02509, 0.9952, -0.1012, -0.03526, 0.9942, -0.1259, -0.03203, 0.9915, -0.1006, -0.04128, 0.9941, -0.1012, -0.03529, 0.9942, -0.1118, -0.02604, 0.9934, -0.131, -0.0163, 0.9912, -0.126, -0.03201, 0.9915, -0.1118, -0.02602, 0.9934, -0.1149, -0.01517, 0.9933, -0.1124, 0.004405, 0.9937, -0.131, -0.01625, 0.9912, -0.1149, -0.01516, 0.9933, -0.1097, -0.005753, 0.9939, -0.09833, 0.00588, 0.9951, -0.1123, 0.004382, 0.9937, -0.1097, -0.005778, 0.9939, -0.1001, -0.00489, 0.995, -0.1011, -0.009432, 0.9948, -0.1072, -0.009871, 0.9942, -0.1083, -0.008325, 0.9941, -0.1002, -0.007377, 0.9949, -0.1072, -0.009913, 0.9942, -0.1106, -0.01599, 0.9937, -0.113, -0.01615, 0.9935, -0.1085, -0.008315, 0.9941, -0.1106, -0.01608, 0.9937, -0.1085, -0.02303, 0.9938, -0.1105, -0.02525, 0.9936, -0.1131, -0.01618, 0.9935, -0.1085, -0.02305, 0.9938, -0.1027, -0.02569, 0.9944, -0.1026, -0.02928, 0.9943, -0.1105, -0.02524, 0.9936, -0.1027, -0.02562, 0.9944, -0.0974, -0.02203, 0.995, -0.09541, -0.02462, 0.9951, -0.1025, -0.02941, 0.9943, -0.09735, -0.02199, 0.995, -0.09669, -0.01477, 0.9952, -0.09439, -0.01427, 0.9954, -0.09533, -0.02458, 0.9951, -0.09666, -0.01481, 0.9952, -0.1094, -8.049e-05, 0.994, -0.1003, -0.007309, 0.9949, -0.09438, -0.01423, 0.9954, -0.03037, 0.08562, 0.9959, -0.04534, 0.08087, 0.9957, -0.05578, 0.09212, 0.9942, -0.02734, 0.1012, 0.9945, -0.04536, 0.08096, 0.9957, -0.0565, 0.06407, 0.9963, -0.07142, 0.06789, 0.9951, -0.05589, 0.09208, 0.9942, -0.05654, 0.064, 0.9963, -0.04434, 0.04359, 0.9981, -0.06614, 0.04518, 0.9968, -0.0714, 0.06793, 0.9951, -0.04441, 0.04357, 0.9981, -0.0254, 0.0407, 0.9988, -0.03279, 0.04023, 0.9987, -0.06618, 0.04504, 0.9968, -0.02537, 0.0408, 0.9988, -0.01074, 0.05363, 0.9985, -0.008287, 0.06057, 0.9981, -0.03293, 0.04032, 0.9986, -0.01077, 0.05357, 0.9985, -0.01254, 0.07902, 0.9968, -0.007942, 0.08992, 0.9959, -0.008221, 0.06058, 0.9981, -0.01252, 0.07912, 0.9968, -0.03029, 0.08572, 0.9959, -0.02723, 0.1013, 0.9945, -0.007918, 0.08992, 0.9959, -0.02961, 0.0717, 0.997, -0.01579, 0.07574, 0.997, -0.01507, 0.05347, 0.9985, -0.02706, 0.05227, 0.9983, -0.02957, 0.07168, 0.997, -0.01511, 0.05346, 0.9985, -0.02317, 0.04538, 0.9987, -0.02705, 0.05227, 0.9983, -0.01508, 0.05345, 0.9985, -0.01305, 0.04476, 0.9989, -0.02324, 0.04534, 0.9987, -0.0151, 0.05348, 0.9985, -0.007, 0.05005, 0.9987, -0.01299, 0.04475, 0.9989, -0.01513, 0.05352, 0.9985, -0.007713, 0.05787, 0.9983, -0.006948, 0.05006, 0.9987, -0.01501, 0.05346, 0.9985, -0.01578, 0.07584, 0.997, -0.007654, 0.05793, 0.9983, -0.01504, 0.05356, 0.9985, -0.03057, 0.07802, 0.9965, -0.04021, 0.07499, 0.9964, -0.02892, 0.04904, 0.9984, -0.04016, 0.07498, 0.9964, -0.04876, 0.06322, 0.9968, -0.02286, 0.05029, 0.9985, -0.0487, 0.06328, 0.9968, -0.03783, 0.0478, 0.9981, -0.02283, 0.05026, 0.9985, -0.03794, 0.04777, 0.9981, -0.02534, 0.046, 0.9986, -0.02288, 0.05026, 0.9985, -0.02536, 0.04595, 0.9986, -0.01588, 0.05423, 0.9984, -0.02286, 0.0502, 0.9985, -0.01597, 0.05422, 0.9984, -0.01811, 0.07438, 0.9971, -0.02288, 0.05027, 0.9985, -0.01815, 0.07434, 0.9971, -0.03049, 0.07799, 0.9965, -0.02296, 0.05031, 0.9985, -0.01877, 0.07461, 0.997, -0.0323, 0.07049, 0.997, -0.04539, 0.08088, 0.9957, -0.03037, 0.08559, 0.9959, -0.03221, 0.07045, 0.997, -0.03426, 0.04352, 0.9985, -0.05647, 0.06398, 0.9964, -0.04528, 0.08093, 0.9957, -0.03082, 0.05232, 0.9982, -0.02663, 0.04495, 0.9986, -0.04439, 0.04367, 0.9981, -0.05649, 0.06404, 0.9963, -0.02663, 0.04483, 0.9986, -0.01804, 0.04337, 0.9989, -0.02533, 0.0407, 0.9989, -0.04439, 0.04358, 0.9981, -0.01813, 0.04344, 0.9989, -1.885e-05, 0.05873, 0.9983, -0.01076, 0.05356, 0.9985, -0.02531, 0.04084, 0.9988, -0.009675, 0.04991, 0.9987, -0.01032, 0.05843, 0.9982, -0.0126, 0.07915, 0.9968, -0.01072, 0.05364, 0.9985, -0.01024, 0.05844, 0.9982, -0.0188, 0.07474, 0.997, -0.03037, 0.08573, 0.9959, -0.01257, 0.07907, 0.9968, -0.007921, 0.08987, 0.9959, -0.02733, 0.1012, 0.9945, -0.03377, 0.09529, 0.9949, -0.01423, 0.08792, 0.996, -0.008278, 0.06058, 0.9981, -0.007927, 0.08993, 0.9959, -0.01425, 0.08794, 0.996, -0.01552, 0.0645, 0.9978, -0.03286, 0.04028, 0.9986, -0.008224, 0.06054, 0.9981, -0.01546, 0.06449, 0.9978, -0.03417, 0.04924, 0.9982, -0.06622, 0.04511, 0.9968, -0.03293, 0.04029, 0.9986, -0.0342, 0.04929, 0.9982, -0.05955, 0.05494, 0.9967, -0.07141, 0.06793, 0.9951, -0.06615, 0.04514, 0.9968, -0.05948, 0.05502, 0.9967, -0.06565, 0.06983, 0.9954, -0.05582, 0.09204, 0.9942, -0.07143, 0.0679, 0.9951, -0.06566, 0.06978, 0.9954, -0.05242, 0.08914, 0.9946, -0.0273, 0.1012, 0.9945, -0.05574, 0.09211, 0.9942, -0.05248, 0.08914, 0.9946, -0.0337, 0.09533, 0.9949, -0.01579, 0.07576, 0.997, -0.02965, 0.07171, 0.997, -0.03231, 0.07048, 0.997, -0.01879, 0.07468, 0.997, -0.0297, 0.07178, 0.997, -0.027, 0.05224, 0.9983, -0.0309, 0.05244, 0.9981, -0.03229, 0.07056, 0.997, -0.02707, 0.05221, 0.9983, -0.02879, 0.05534, 0.9981, -0.0267, 0.04488, 0.9986, -0.03084, 0.05231, 0.9982, -0.0232, 0.04533, 0.9987, -0.01296, 0.04475, 0.9989, -0.01802, 0.04346, 0.9989, -0.02664, 0.04488, 0.9986, -0.013, 0.0448, 0.9989, -0.006986, 0.05004, 0.9987, -0.009757, 0.0498, 0.9987, -0.01816, 0.04341, 0.9989, -0.007056, 0.05005, 0.9987, -0.006998, 0.0448, 0.999, -0.01035, 0.05845, 0.9982, -0.009736, 0.04982, 0.9987, -0.007733, 0.05785, 0.9983, -0.01586, 0.07571, 0.997, -0.01877, 0.07467, 0.997, -0.01033, 0.05837, 0.9982, -0.01426, 0.08797, 0.996, -0.03369, 0.09528, 0.9949, -0.0305, 0.07802, 0.9965, -0.01813, 0.07434, 0.9971, -0.01544, 0.06441, 0.9978, -0.01419, 0.08793, 0.996, -0.01804, 0.07426, 0.9971, -0.01595, 0.05421, 0.9984, -0.03416, 0.04933, 0.9982, -0.0155, 0.06459, 0.9978, -0.01599, 0.0542, 0.9984, -0.02536, 0.046, 0.9986, -0.05943, 0.05499, 0.9967, -0.0342, 0.04928, 0.9982, -0.02533, 0.04609, 0.9986, -0.03783, 0.04775, 0.9981, -0.06558, 0.0698, 0.9954, -0.05952, 0.055, 0.9967, -0.03781, 0.0478, 0.9981, -0.04868, 0.06324, 0.9968, -0.05248, 0.08916, 0.9946, -0.06572, 0.0699, 0.9954, -0.04876, 0.06327, 0.9968, -0.04013, 0.075, 0.9964, -0.03372, 0.09539, 0.9949, -0.0525, 0.08917, 0.9946, -0.04011, 0.07502, 0.9964, -0.0305, 0.07803, 0.9965, -0.01459, -0.01872, 0.9997, 0.006371, -0.02381, 0.9997, 0.01002, -0.03807, 0.9992, -0.02142, -0.03091, 0.9993, 0.006305, -0.02374, 0.9997, 0.02333, -0.0106, 0.9997, 0.03578, -0.01761, 0.9992, 0.009944, -0.03809, 0.9992, 0.02326, -0.01059, 0.9997, 0.02337, 0.01097, 0.9997, 0.03562, 0.01519, 0.9992, 0.03579, -0.01757, 0.9992, 0.02327, 0.01088, 0.9997, 0.006342, 0.02433, 0.9997, 0.009987, 0.03536, 0.9993, 0.0358, 0.01517, 0.9992, 0.006397, 0.02437, 0.9997, -0.01471, 0.01919, 0.9997, -0.02195, 0.02798, 0.9994, 0.01009, 0.03541, 0.9993, -0.01463, 0.01919, 0.9997, -0.02357, 0.0006026, 0.9997, -0.03603, -0.00161, 0.9993, -0.02195, 0.02806, 0.9994, -0.02357, 0.0007125, 0.9997, -0.01449, -0.01881, 0.9997, -0.02145, -0.03101, 0.9993, -0.03605, -0.00152, 0.9993, 0.003716, -0.01678, 0.9999, -0.01091, -0.01282, 0.9999, 0.008243, 0.001252, 1.0, 0.0158, -0.007567, 0.9998, 0.003896, -0.01683, 0.9999, 0.008355, 0.001194, 1.0, 0.0158, 0.007552, 0.9998, 0.0158, -0.007633, 0.9998, 0.008351, 0.001269, 1.0, 0.003841, 0.01684, 0.9999, 0.01585, 0.007631, 0.9998, 0.008335, 0.001257, 1.0, -0.01093, 0.01286, 0.9999, 0.003755, 0.01689, 0.9999, 0.008288, 0.001255, 1.0, -0.01662, -0.001211, 0.9999, -0.01091, 0.01283, 0.9999, 0.008226, 0.001224, 1.0, -0.01088, -0.01276, 0.9999, -0.01658, -0.00125, 0.9999, 0.008243, 0.001197, 1.0, -0.009987, -0.01131, 0.9999, 0.004102, -0.01472, 0.9999, 0.002993, 0.006107, 1.0, 0.004065, -0.0147, 0.9999, 0.01546, -0.006144, 0.9999, 0.002979, 0.006075, 1.0, 0.01546, -0.006123, 0.9999, 0.01555, 0.007982, 0.9998, 0.003012, 0.006044, 1.0, 0.01558, 0.007921, 0.9998, 0.004061, 0.0168, 0.9999, 0.003046, 0.006042, 1.0, 0.004132, 0.01675, 0.9999, -0.009202, 0.0139, 0.9999, 0.003062, 0.006036, 1.0, -0.009107, 0.0139, 0.9999, -0.01584, 0.001357, 0.9999, 0.003044, 0.006089, 1.0, -0.01581, 0.001346, 0.9999, -0.009834, -0.01143, 0.9999, 0.003034, 0.006115, 1.0, -0.0102, -0.01234, 0.9999, 0.003791, -0.01602, 0.9999, 0.00633, -0.02381, 0.9997, -0.01461, -0.01886, 0.9997, 0.00378, -0.01606, 0.9999, 0.01532, -0.007252, 0.9999, 0.02333, -0.01067, 0.9997, 0.006393, -0.02385, 0.9997, 0.01524, -0.007152, 0.9999, 0.01537, 0.007348, 0.9999, 0.02339, 0.01096, 0.9997, 0.02332, -0.01065, 0.9997, 0.01533, 0.007327, 0.9999, 0.003798, 0.01629, 0.9999, 0.006299, 0.02439, 0.9997, 0.02342, 0.01099, 0.9997, 0.003813, 0.01628, 0.9999, -0.01033, 0.01254, 0.9999, -0.01474, 0.01922, 0.9997, 0.006337, 0.02436, 0.9997, -0.01033, 0.01244, 0.9999, -0.0159, 0.0009936, 0.9999, -0.02364, 0.0006746, 0.9997, -0.01479, 0.01927, 0.9997, -0.01589, 0.001078, 0.9999, -0.01023, -0.01232, 0.9999, -0.01465, -0.0188, 0.9997, -0.02363, 0.0006888, 0.9997, -0.03601, -0.001469, 0.9994, -0.0214, -0.03094, 0.9993, -0.01682, -0.02493, 0.9995, -0.02834, -0.001743, 0.9996, -0.0219, 0.02809, 0.9994, -0.03598, -0.001527, 0.9994, -0.02838, -0.001793, 0.9996, -0.01729, 0.02155, 0.9996, 0.009935, 0.03543, 0.9993, -0.02194, 0.02799, 0.9994, -0.01732, 0.02153, 0.9996, 0.007802, 0.02739, 0.9996, 0.03576, 0.01516, 0.9992, 0.009923, 0.03545, 0.9993, 0.007789, 0.02744, 0.9996, 0.0281, 0.01151, 0.9995, 0.0358, -0.01751, 0.9992, 0.03568, 0.01527, 0.9992, 0.0281, 0.0115, 0.9995, 0.02822, -0.01435, 0.9995, 0.009989, -0.038, 0.9992, 0.03578, -0.01755, 0.9992, 0.02825, -0.01432, 0.9995, 0.007867, -0.03045, 0.9995, -0.02138, -0.03094, 0.9993, 0.01004, -0.03797, 0.9992, 0.007853, -0.03048, 0.9995, -0.01685, -0.02492, 0.9995, -0.01091, -0.01278, 0.9999, 0.003257, -0.0167, 0.9999, 0.003755, -0.01601, 0.9999, -0.0103, -0.01229, 0.9999, 0.003846, -0.01677, 0.9999, 0.01635, -0.007083, 0.9998, 0.0153, -0.007184, 0.9999, 0.003743, -0.01603, 0.9999, 0.01577, -0.007594, 0.9998, 0.0158, 0.007843, 0.9998, 0.01531, 0.007353, 0.9999, 0.01529, -0.007234, 0.9999, 0.01578, 0.007584, 0.9998, 0.004442, 0.01626, 0.9999, 0.003848, 0.01619, 0.9999, 0.01513, 0.007479, 0.9999, 0.003791, 0.01685, 0.9999, -0.009053, 0.01327, 0.9999, -0.01029, 0.01243, 0.9999, 0.003804, 0.01622, 0.9999, -0.01094, 0.01286, 0.9999, -0.0154, 0.001191, 0.9999, -0.01587, 0.001015, 0.9999, -0.01034, 0.01251, 0.9999, -0.01653, -0.00118, 0.9999, -0.01132, -0.01171, 0.9999, -0.0103, -0.01223, 0.9999, -0.01576, 0.0008331, 0.9999, -0.02836, -0.001825, 0.9996, -0.0168, -0.02499, 0.9995, -0.009815, -0.0114, 0.9999, -0.01583, 0.001468, 0.9999, -0.01734, 0.02158, 0.9996, -0.02843, -0.001855, 0.9996, -0.01587, 0.001384, 0.9999, -0.009138, 0.01397, 0.9999, 0.007844, 0.02748, 0.9996, -0.01737, 0.02158, 0.9996, -0.009107, 0.01396, 0.9999, 0.004174, 0.01676, 0.9999, 0.02816, 0.01148, 0.9995, 0.007756, 0.0275, 0.9996, 0.004115, 0.01674, 0.9999, 0.0156, 0.007927, 0.9998, 0.0282, -0.01434, 0.9995, 0.02808, 0.01158, 0.9995, 0.01557, 0.00792, 0.9998, 0.01544, -0.006174, 0.9999, 0.007814, -0.03051, 0.9995, 0.0282, -0.01435, 0.9995, 0.01549, -0.006112, 0.9999, 0.004052, -0.01473, 0.9999, -0.01682, -0.02492, 0.9995, 0.007928, -0.0305, 0.9995, 0.004054, -0.01469, 0.9999, -0.009896, -0.01131, 0.9999, 0.03633, -0.0842, 0.9958, 0.01242, -0.0829, 0.9965, 0.01929, -0.07839, 0.9967, 0.03597, -0.07822, 0.9963, 0.05625, -0.06958, 0.996, 0.03641, -0.0843, 0.9958, 0.03598, -0.07823, 0.9963, 0.04606, -0.07074, 0.9964, 0.0585, -0.05112, 0.997, 0.05627, -0.06952, 0.996, 0.04596, -0.07072, 0.9964, 0.05121, -0.05675, 0.9971, 0.03639, -0.0319, 0.9988, 0.05845, -0.05102, 0.997, 0.05117, -0.05675, 0.9971, 0.0342, -0.04129, 0.9986, 0.01385, -0.03758, 0.9992, 0.03634, -0.03181, 0.9988, 0.03423, -0.04133, 0.9986, 0.02008, -0.0452, 0.9988, 0.002993, -0.05774, 0.9983, 0.01395, -0.03756, 0.9992, 0.02007, -0.04515, 0.9988, 0.01272, -0.05765, 0.9983, 0.01254, -0.08287, 0.9965, 0.002874, -0.0577, 0.9983, 0.0127, -0.05765, 0.9983, 0.01936, -0.0784, 0.9967, 0.0364, -0.07824, 0.9963, 0.02849, -0.07702, 0.9966, 0.03556, -0.07007, 0.9969, 0.0441, -0.07263, 0.9964, 0.0365, -0.07823, 0.9963, 0.03556, -0.07002, 0.9969, 0.05064, -0.06097, 0.9969, 0.04401, -0.07268, 0.9964, 0.03564, -0.07007, 0.9969, 0.03256, -0.04742, 0.9983, 0.05064, -0.061, 0.9969, 0.03552, -0.07013, 0.9969, 0.02318, -0.04962, 0.9985, 0.03251, -0.04746, 0.9983, 0.03555, -0.0701, 0.9969, 0.01674, -0.05894, 0.9981, 0.02321, -0.04957, 0.9985, 0.03554, -0.07009, 0.9969, 0.02843, -0.07709, 0.9966, 0.01672, -0.05894, 0.9981, 0.03553, -0.07012, 0.9969, 0.02923, -0.05547, 0.998, 0.01746, -0.07798, 0.9968, 0.03478, -0.07849, 0.9963, 0.02922, -0.05549, 0.998, 0.03469, -0.07848, 0.9963, 0.04655, -0.06985, 0.9965, 0.02924, -0.05551, 0.998, 0.04649, -0.06997, 0.9965, 0.05143, -0.05486, 0.9972, 0.02927, -0.05552, 0.998, 0.05144, -0.05487, 0.9972, 0.03416, -0.03958, 0.9986, 0.0293, -0.05551, 0.998, 0.03412, -0.03962, 0.9986, 0.01832, -0.04382, 0.9989, 0.02927, -0.05544, 0.998, 0.01832, -0.04385, 0.9989, 0.01034, -0.05782, 0.9983, 0.02925, -0.05544, 0.998, 0.01038, -0.05782, 0.9983, 0.01742, -0.07799, 0.9968, 0.002943, -0.05771, 0.9983, 0.01256, -0.08288, 0.9965, 0.01746, -0.07802, 0.9968, 0.01038, -0.05775, 0.9983, 0.01388, -0.03759, 0.9992, 0.00296, -0.05768, 0.9983, 0.01039, -0.05778, 0.9983, 0.01832, -0.04377, 0.9989, 0.03635, -0.03185, 0.9988, 0.01388, -0.03758, 0.9992, 0.0183, -0.04378, 0.9989, 0.03419, -0.03956, 0.9986, 0.05848, -0.05101, 0.997, 0.03638, -0.03185, 0.9988, 0.03418, -0.03958, 0.9986, 0.05147, -0.05481, 0.9972, 0.05629, -0.06949, 0.996, 0.05853, -0.05102, 0.997, 0.05149, -0.05485, 0.9972, 0.04654, -0.06986, 0.9965, 0.03635, -0.0842, 0.9958, 0.05627, -0.06948, 0.996, 0.04651, -0.06989, 0.9965, 0.0347, -0.07847, 0.9963, 0.01255, -0.08289, 0.9965, 0.03636, -0.08422, 0.9958, 0.03468, -0.07846, 0.9963, 0.01744, -0.078, 0.9968, 0.02854, -0.0771, 0.9966, 0.02434, -0.07547, 0.9969, 0.03593, -0.07821, 0.9963, 0.01931, -0.07838, 0.9967, 0.0364, -0.07823, 0.9963, 0.04405, -0.07262, 0.9964, 0.04591, -0.07074, 0.9964, 0.03597, -0.07817, 0.9963, 0.04411, -0.07264, 0.9964, 0.05061, -0.061, 0.9969, 0.05118, -0.05679, 0.9971, 0.04608, -0.07073, 0.9964, 0.0506, -0.06098, 0.9969, 0.0326, -0.04736, 0.9983, 0.03422, -0.0412, 0.9986, 0.05115, -0.05668, 0.9971, 0.03253, -0.04742, 0.9983, 0.02315, -0.04957, 0.9985, 0.02009, -0.04514, 0.9988, 0.03434, -0.04127, 0.9986, 0.02314, -0.04965, 0.9985, 0.02247, -0.04715, 0.9986, 0.01273, -0.05761, 0.9983, 0.0201, -0.04516, 0.9988, 0.01668, -0.0589, 0.9981, 0.02848, -0.07702, 0.9966, 0.01935, -0.07842, 0.9967, 0.01268, -0.05756, 0.9983, 0.08716, -0.05199, 0.9948, 0.09888, -0.04213, 0.9942, 0.1174, -0.05158, 0.9917, 0.08801, -0.06752, 0.9938, 0.0989, -0.04209, 0.9942, 0.1016, -0.02215, 0.9946, 0.113, -0.01919, 0.9934, 0.1174, -0.05158, 0.9917, 0.1015, -0.02218, 0.9946, 0.09157, -0.01264, 0.9957, 0.09718, -0.003489, 0.9953, 0.1129, -0.01926, 0.9934, 0.09164, -0.01265, 0.9957, 0.07844, -0.01604, 0.9968, 0.0759, -0.009674, 0.9971, 0.09728, -0.003536, 0.9953, 0.0785, -0.01608, 0.9968, 0.06951, -0.03536, 0.997, 0.05558, -0.03545, 0.9978, 0.07585, -0.009644, 0.9971, 0.06969, -0.03537, 0.9969, 0.07392, -0.04932, 0.996, 0.06573, -0.06409, 0.9958, 0.05576, -0.03539, 0.9978, 0.07395, -0.04936, 0.996, 0.08713, -0.05197, 0.9948, 0.08797, -0.06747, 0.9938, 0.06555, -0.06411, 0.9958, 0.09035, -0.02599, 0.9956, 0.08273, -0.03753, 0.9959, 0.0843, -0.02234, 0.9962, 0.09078, -0.01926, 0.9957, 0.09042, -0.02592, 0.9956, 0.0843, -0.02234, 0.9962, 0.08643, -0.01514, 0.9961, 0.09083, -0.01923, 0.9957, 0.08434, -0.02225, 0.9962, 0.08058, -0.01656, 0.9966, 0.08642, -0.01505, 0.9961, 0.08434, -0.02226, 0.9962, 0.07536, -0.02924, 0.9967, 0.08054, -0.01658, 0.9966, 0.08433, -0.02236, 0.9962, 0.07706, -0.03618, 0.9964, 0.07532, -0.02927, 0.9967, 0.08079, -0.0197, 0.9965, 0.08277, -0.03756, 0.9959, 0.07705, -0.0361, 0.9964, 0.08431, -0.02237, 0.9962, 0.08543, -0.04523, 0.9953, 0.09268, -0.03904, 0.9949, 0.08295, -0.03114, 0.9961, 0.09266, -0.03907, 0.9949, 0.09519, -0.0249, 0.9951, 0.08296, -0.03118, 0.9961, 0.09515, -0.02485, 0.9952, 0.08924, -0.01912, 0.9958, 0.08299, -0.03119, 0.9961, 0.08925, -0.01905, 0.9958, 0.08122, -0.02128, 0.9965, 0.08304, -0.03118, 0.9961, 0.08124, -0.02126, 0.9965, 0.07505, -0.03484, 0.9966, 0.08305, -0.03113, 0.9961, 0.07506, -0.03474, 0.9966, 0.07756, -0.04362, 0.996, 0.08302, -0.03111, 0.9961, 0.07748, -0.04363, 0.996, 0.0856, -0.0452, 0.9953, 0.08298, -0.0311, 0.9961, 0.08391, -0.04043, 0.9957, 0.08974, -0.03503, 0.9953, 0.09876, -0.04214, 0.9942, 0.08703, -0.05196, 0.9948, 0.08975, -0.03509, 0.9953, 0.09228, -0.02453, 0.9954, 0.1015, -0.02213, 0.9946, 0.09885, -0.04207, 0.9942, 0.09233, -0.02169, 0.9955, 0.09246, -0.02126, 0.9955, 0.0917, -0.01273, 0.9957, 0.1016, -0.0222, 0.9946, 0.08752, -0.01714, 0.996, 0.0812, -0.01877, 0.9965, 0.07849, -0.016, 0.9968, 0.09158, -0.01267, 0.9957, 0.0812, -0.01889, 0.9965, 0.07575, -0.03155, 0.9966, 0.06947, -0.03531, 0.997, 0.07842, -0.016, 0.9968, 0.07578, -0.0316, 0.9966, 0.07763, -0.039, 0.9962, 0.07393, -0.0493, 0.996, 0.06952, -0.03533, 0.997, 0.07759, -0.03897, 0.9962, 0.08388, -0.04048, 0.9957, 0.08715, -0.05194, 0.9948, 0.07392, -0.04928, 0.996, 0.06565, -0.06411, 0.9958, 0.08805, -0.0674, 0.9938, 0.09011, -0.0589, 0.9942, 0.07084, -0.05925, 0.9957, 0.05569, -0.03539, 0.9978, 0.06565, -0.06418, 0.9958, 0.07089, -0.05928, 0.9957, 0.06806, -0.03934, 0.9969, 0.07587, -0.009629, 0.9971, 0.05564, -0.03541, 0.9978, 0.06803, -0.03936, 0.9969, 0.07912, -0.01659, 0.9967, 0.09727, -0.003469, 0.9953, 0.0759, -0.009651, 0.9971, 0.07914, -0.01659, 0.9967, 0.09579, -0.01158, 0.9953, 0.113, -0.01923, 0.9934, 0.09726, -0.003457, 0.9953, 0.09576, -0.01161, 0.9953, 0.108, -0.02308, 0.9939, 0.1173, -0.05148, 0.9918, 0.1129, -0.01919, 0.9934, 0.108, -0.02305, 0.9939, 0.1049, -0.04611, 0.9934, 0.088, -0.06742, 0.9938, 0.1173, -0.05151, 0.9918, 0.105, -0.04607, 0.9934, 0.09009, -0.05888, 0.9942, 0.0828, -0.03764, 0.9959, 0.08084, -0.03303, 0.9962, 0.08978, -0.03505, 0.9953, 0.08384, -0.0405, 0.9957, 0.09036, -0.0259, 0.9956, 0.09086, -0.01924, 0.9957, 0.09242, -0.02181, 0.9955, 0.08982, -0.0351, 0.9953, 0.09076, -0.01931, 0.9957, 0.08636, -0.01512, 0.9961, 0.08756, -0.01725, 0.996, 0.09234, -0.02186, 0.9955, 0.08639, -0.01516, 0.9961, 0.08062, -0.01657, 0.9966, 0.08115, -0.01888, 0.9965, 0.08754, -0.01727, 0.996, 0.08058, -0.01659, 0.9966, 0.07539, -0.0293, 0.9967, 0.07586, -0.03164, 0.9966, 0.08125, -0.01888, 0.9965, 0.07533, -0.02924, 0.9967, 0.07702, -0.03621, 0.9964, 0.07766, -0.03888, 0.9962, 0.0758, -0.03154, 0.9966, 0.07709, -0.03617, 0.9964, 0.08272, -0.03763, 0.9959, 0.08379, -0.04041, 0.9957, 0.07761, -0.03902, 0.9962, 0.07084, -0.05931, 0.9957, 0.09011, -0.05895, 0.9942, 0.0855, -0.04521, 0.9953, 0.07745, -0.04363, 0.996, 0.06812, -0.03937, 0.9969, 0.0709, -0.05929, 0.9957, 0.07754, -0.04361, 0.996, 0.07506, -0.03475, 0.9966, 0.07906, -0.01669, 0.9967, 0.06806, -0.03934, 0.9969, 0.07503, -0.03478, 0.9966, 0.08121, -0.02124, 0.9965, 0.09579, -0.0116, 0.9953, 0.0791, -0.01659, 0.9967, 0.08116, -0.02128, 0.9965, 0.08931, -0.01899, 0.9958, 0.108, -0.02305, 0.9939, 0.0957, -0.01162, 0.9953, 0.08916, -0.01904, 0.9958, 0.09522, -0.02488, 0.9951, 0.105, -0.04615, 0.9934, 0.108, -0.02304, 0.9939, 0.09527, -0.02486, 0.9951, 0.09269, -0.03908, 0.9949, 0.09016, -0.05893, 0.9942, 0.105, -0.04617, 0.9934, 0.09271, -0.03912, 0.9949, 0.0855, -0.04529, 0.9953])] * 3)])

# ---- objects
ob_sm_env_tubes_01_lod0 = bpy.data.objects.new('SM_Env_Tubes_01_LOD0', me_mesh)

# ---- transforms, parenting, visibility, modifiers, constraints
ob_sm_env_tubes_01_lod0.location = (0.0, 0.0, 0.0)
ob_sm_env_tubes_01_lod0.color = (0.8, 0.8, 0.8, 1.0)

# ---- collection membership
col_sm_env_tubes_01.objects.link(ob_sm_env_tubes_01_lod0)

# ---- scene / render settings (as saved in the file)
scene.frame_start = 1; scene.frame_end = 250; scene.frame_set(1)
scene.render.engine = 'BLENDER_EEVEE_NEXT'
bpy.context.view_layer.update()

# ---- added for rendering (the .blend has no active camera and no usable light): camera, sun
cam_auto = bpy.data.cameras.new('AutoCamera')
cam_auto.lens = 50.0
cam_auto.sensor_width = 36.0
cam_auto.clip_end = 1000.0
ob_auto_camera = bpy.data.objects.new('AutoCamera', cam_auto)
scene.collection.objects.link(ob_auto_camera)
ob_auto_camera.location = (2.1541, -2.57248, 2.32927)
ob_auto_camera.rotation_euler = (1.09748, -7.21219e-08, 0.694738)
scene.camera = ob_auto_camera
light_auto_sun = bpy.data.lights.new('AutoSun', 'SUN')
light_auto_sun.energy = 3.0
light_auto_sun.angle = 0.0523599
ob_auto_sun = bpy.data.objects.new('AutoSun', light_auto_sun)
scene.collection.objects.link(ob_auto_sun)
ob_auto_sun.rotation_euler = (0.872665, 0.174533, 0.523599)
bpy.context.view_layer.update()
